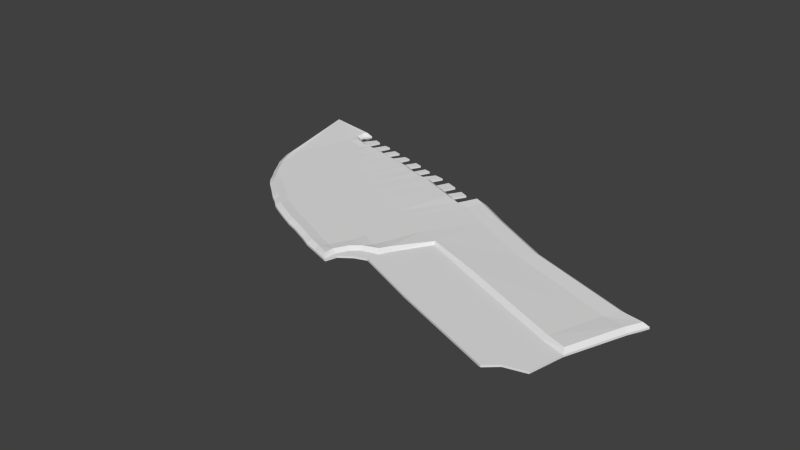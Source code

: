 # Source: knife.blend  (saved by Blender 2.68.0; exported with 4.5.12 LTS)
import bpy
from mathutils import Matrix  # noqa: F401  (used for matrix-valued properties, if any)

bpy.ops.wm.read_factory_settings(use_empty=True)
scene = bpy.context.scene
scene.name = 'Scene'

# ---- collections
col_collection_1 = bpy.data.collections.new('Collection 1'); scene.collection.children.link(col_collection_1)

# ---- world
world_world = bpy.data.worlds.new('World'); scene.world = world_world
world_world.color = (0.05088, 0.05088, 0.05088)
world_world.use_sun_shadow = False
world_world.sun_shadow_jitter_overblur = 0.0
world_world.cycles.sampling_method = 'MANUAL'
world_world.cycles.sample_map_resolution = 256

# ---- meshes
me_plane_002 = bpy.data.meshes.new('Plane.002')
me_plane_002.from_pydata([(3.07, 0.2986, 0.02047), (3.007, -0.6051, 0.02047), (3.048, -0.9895, 0.02047), (2.78, 0.2788, 0.02047), (2.849, -1.117, 0.02047), (1.51, -0.4998, 0.02047), (1.509, -0.9343, 0.02047), (1.503, -1.198, 0.02047), (0.7436, -0.8531, 0.02047), (0.7375, -1.127, 0.02047), (0.567, -1.095, 0.02047), (0.6254, -1.215, 0.02047), (0.5072, -1.192, 0.02047), (0.5164, -1.476, 0.02047), (0.2226, 0.2939, 0.02047), (0.2523, 0.5241, 0.02047), (0.1542, -1.468, 0.02047), (-0.2105, -1.42, 0.02047), (-0.4103, 0.3647, 0.02047), (-0.5451, 0.3456, 0.02047), (-0.5975, -1.38, 0.02047), (-0.7148, 0.3397, 0.02047), (-0.7733, -1.348, 0.02047), (-0.8965, -1.299, 0.02047), (-0.9249, 0.3543, 0.02047), (-0.9765, -1.279, 0.02047), (-1.095, -1.231, 0.02047), (-0.09886, -1.381, 0.08498), (-0.04112, 0.2783, 0.08593), (-0.05153, -1.018, 0.06422), (-0.06393, -0.8784, 0.06422), (-0.04535, -0.7416, 0.06422), (-0.03849, -0.3448, 0.06422), (-1.439, 0.3168, 0.02047), (-0.09051, -1.278, 0.06422), (-0.06938, -1.138, 0.06422), (-0.1249, 0.4915, 0.02047), (-0.8982, 0.4885, 0.02047), (-0.8068, 0.4905, 0.02047), (-1.107, 0.4754, 0.02047), (-1.031, 0.4847, 0.02047), (-1.226, 0.4718, 0.02047), (-1.315, 0.4665, 0.02047), (-1.247, 0.2789, 0.08531), (-1.317, -1.081, 0.08672), (-1.339, 0.3246, 0.02047), (-1.293, -0.7286, 0.06422), (-1.305, -0.5951, 0.06422), (-1.287, -0.4637, 0.06422), (-1.281, -0.08293, 0.06422), (-1.33, -0.9787, 0.06422), (-1.31, -0.8442, 0.06422), (-1.431, 0.4687, 0.02047), (-1.897, -0.6409, 0.02047), (-2.492, 0.3833, 0.02047), (-1.534, 0.3007, 0.02047), (2.991, 0.07762, 0.08481), (3.027, 0.2577, 0.09557), (2.966, -0.5625, 0.09464), (2.751, 0.05328, 0.06422), (2.781, 0.2283, 0.08468), (2.75, -0.5555, 0.08623), (1.518, 0.09036, 0.06422), (1.541, 0.2607, 0.08427), (1.514, -0.4486, 0.08555), (0.7532, 0.212, 0.06422), (0.773, 0.3908, 0.08512), (0.8262, -0.4076, 0.07238), (0.6941, -0.8437, 0.0846), (0.6771, -0.9592, 0.09139), (0.3771, 0.291, 0.06422), (0.4008, 0.4688, 0.08698), (0.3744, -0.3835, 0.06422), (0.3675, -0.7803, 0.06422), (0.3489, -0.9172, 0.06422), (0.3614, -1.056, 0.06422), (0.5827, 0.2478, 0.06422), (0.58, -0.4246, 0.06422), (0.5731, -0.8201, 0.06422), (0.6016, 0.4271, 0.08546), (0.5546, -0.9565, 0.06422), (0.5329, -1.062, 0.08175), (0.4625, -1.175, 0.08222), (0.4347, -1.335, 0.08191), (0.4699, -1.438, 0.09578), (0.3435, -1.177, 0.06422), (0.3224, -1.317, 0.06422), (0.3099, -1.419, 0.08539), (0.2408, 0.2696, 0.07088), (0.2908, 0.4795, 0.09444), (0.2198, -0.3806, 0.06422), (0.213, -0.7774, 0.06422), (0.1944, -0.9143, 0.06422), (0.2068, -1.053, 0.06422), (0.189, -1.174, 0.06422), (0.1678, -1.314, 0.06422), (0.1588, -1.415, 0.08658), (0.0638, 0.267, 0.08588), (0.06791, -0.3563, 0.06422), (0.06105, -0.7531, 0.06422), (0.04247, -0.8899, 0.06422), (0.05488, -1.029, 0.06422), (0.03702, -1.15, 0.06422), (0.0159, -1.29, 0.06422), (0.009018, -1.393, 0.08504), (-0.146, 0.2896, 0.08598), (-0.1449, -0.3333, 0.06422), (-0.1518, -0.7301, 0.06422), (-0.1703, -0.8669, 0.06422), (-0.1579, -1.006, 0.06422), (-0.1758, -1.127, 0.06422), (-0.1969, -1.267, 0.06422), (-0.2067, -1.37, 0.08493), (-0.2802, 0.2966, 0.08473), (-0.2786, -0.3275, 0.06422), (-0.2854, -0.7243, 0.06422), (-0.304, -0.8612, 0.06422), (-0.2916, -1.0, 0.06422), (-0.3094, -1.121, 0.06422), (-0.3306, -1.261, 0.06422), (-0.3397, -1.363, 0.08617), (-0.41, 0.3114, 0.08759), (-0.413, -0.3098, 0.06422), (-0.4199, -0.7066, 0.06422), (-0.4385, -0.8435, 0.06422), (-0.4261, -0.9826, 0.06422), (-0.4439, -1.103, 0.06422), (-0.465, -1.243, 0.06422), (-0.4718, -1.346, 0.08553), (-0.5417, 0.2957, 0.08421), (-0.5318, -0.2931, 0.06422), (-0.5387, -0.6899, 0.06422), (-0.5573, -0.8268, 0.06422), (-0.5449, -0.9659, 0.06422), (-0.5627, -1.086, 0.06422), (-0.5839, -1.227, 0.06422), (-0.5895, -1.329, 0.08574), (-0.6352, 0.2944, 0.08622), (-0.6423, -0.2737, 0.06422), (-0.6492, -0.6706, 0.06422), (-0.6678, -0.8074, 0.06422), (-0.6554, -0.9465, 0.06422), (-0.6732, -1.067, 0.06422), (-0.6943, -1.207, 0.06422), (-0.6987, -1.31, 0.08559), (-0.7161, 0.2904, 0.08355), (-0.7077, -0.2612, 0.06422), (-0.7145, -0.658, 0.06422), (-0.7331, -0.7949, 0.06422), (-0.7207, -0.934, 0.06422), (-0.7386, -1.054, 0.06422), (-0.7597, -1.195, 0.06422), (-0.7586, -1.298, 0.08696), (-0.8367, 0.3039, 0.08674), (-0.8308, -0.2122, 0.06422), (-0.8377, -0.609, 0.06422), (-0.8563, -0.7459, 0.06422), (-0.8439, -0.885, 0.06422), (-0.8617, -1.005, 0.06422), (-0.8828, -1.146, 0.06422), (-0.8811, -1.251, 0.08435), (-0.9232, 0.3029, 0.08566), (-0.9109, -0.1922, 0.06422), (-0.9177, -0.589, 0.06422), (-0.9363, -0.7258, 0.06422), (-0.9239, -0.8649, 0.06422), (-0.9418, -0.9854, 0.06422), (-0.9629, -1.126, 0.06422), (-0.9603, -1.229, 0.08659), (-1.036, 0.2974, 0.08607), (-1.032, -0.1877, 0.06422), (-1.039, -0.5685, 0.06422), (-1.057, -0.6998, 0.06422), (-1.045, -0.8333, 0.06422), (-1.062, -0.9489, 0.06422), (-1.082, -1.083, 0.06422), (-1.076, -1.183, 0.08532), (-1.234, -0.1096, 0.06422), (-1.241, -0.4904, 0.06422), (-1.259, -0.6218, 0.06422), (-1.247, -0.7553, 0.06422), (-1.264, -0.8709, 0.06422), (-1.284, -1.005, 0.06422), (-1.275, -1.105, 0.08668), (-1.32, -0.06022, 0.06422), (-1.327, -0.441, 0.06422), (-1.344, -0.5724, 0.06422), (-1.333, -0.7059, 0.06422), (-1.35, -0.8215, 0.06422), (-1.37, -0.956, 0.06422), (-1.353, -1.06, 0.08675), (-1.432, 0.2652, 0.08618), (-1.42, 0.0214, 0.06422), (-1.427, -0.3594, 0.06422), (-1.444, -0.4908, 0.06422), (-1.433, -0.6243, 0.06422), (-1.45, -0.7398, 0.06422), (-1.47, -0.8744, 0.06422), (-1.452, -0.9814, 0.08488), (-1.492, 0.07179, 0.06422), (-1.498, -0.309, 0.06422), (-1.516, -0.4404, 0.06422), (-1.504, -0.5739, 0.06422), (-1.521, -0.6894, 0.06422), (-1.541, -0.824, 0.06422), (-1.523, -0.9302, 0.08619), (-1.631, 0.2372, 0.08401), (-1.598, 0.1623, 0.06422), (-1.605, -0.2185, 0.06422), (-1.623, -0.3498, 0.06422), (-1.611, -0.4833, 0.06422), (-1.628, -0.5989, 0.06422), (-1.648, -0.7334, 0.06422), (-1.629, -0.8415, 0.08524), (-1.336, 0.2732, 0.08561), (-1.141, 0.2856, 0.08496), (-1.76, 0.2419, 0.08387), (-1.729, 0.1703, 0.06422), (-1.699, -0.1425, 0.06422), (-1.717, -0.2738, 0.06422), (-1.705, -0.4073, 0.06422), (-1.722, -0.5229, 0.06422), (-1.743, -0.6574, 0.06422), (-1.719, -0.7669, 0.0869), (-1.909, 0.387, 0.08254), (-1.881, 0.4292, 0.09626), (-1.886, 0.2926, 0.07351), (-1.844, 0.169, 0.06422), (-1.841, 0.02139, 0.06422), (-1.858, -0.1099, 0.06422), (-1.846, -0.2434, 0.06422), (-1.864, -0.359, 0.06422), (-1.884, -0.4936, 0.06422), (-1.854, -0.6103, 0.08693), (-2.438, 0.3567, 0.09619), (-1.526, 0.2502, 0.08522), (3.041, 0.07312, 0.02047), (2.748, -0.6075, 0.02047), (2.742, -0.9962, 0.02047), (2.724, -1.13, 0.02047), (2.762, -1.265, 0.02047), (2.736, -1.267, 0.02047), (1.546, 0.3105, 0.02047), (1.491, -1.065, 0.02047), (0.7826, 0.4409, 0.02047), (0.8456, -0.4348, 0.02047), (0.7251, -0.9892, 0.02047), (0.4068, 0.5212, 0.02047), (0.6123, 0.4773, 0.02047), (0.532, -1.343, 0.02047), (0.4822, -1.334, 0.02047), (0.5342, -1.472, 0.02047), (0.3087, -1.47, 0.02047), (0.07067, 0.3183, 0.02047), (0.00226, -1.443, 0.02047), (-0.1421, 0.3413, 0.02047), (-0.2758, 0.347, 0.02047), (-0.3442, -1.415, 0.02047), (-0.4787, -1.397, 0.02047), (-0.6373, 0.3464, 0.02047), (-0.708, -1.361, 0.02047), (-0.8336, 0.3563, 0.02047), (-1.04, 0.3491, 0.02047), (-0.000321, 0.4852, 0.02047), (0.1061, 0.4737, 0.02047), (-1.297, -1.153, 0.02047), (-1.383, -1.103, 0.02047), (-0.1041, -1.432, 0.02047), (-0.03574, 0.3298, 0.02047), (-0.2585, 0.4973, 0.02047), (-1.483, -1.022, 0.02047), (-0.5008, 0.4897, 0.02047), (-0.3894, 0.5055, 0.02047), (-0.6963, 0.4797, 0.02047), (-0.6188, 0.4864, 0.02047), (-1.555, -0.9713, 0.02047), (-1.633, 0.2869, 0.02047), (-1.661, -0.8808, 0.02047), (-1.146, 0.3362, 0.02047), (-1.753, 0.2911, 0.02047), (-1.756, -0.8048, 0.02047), (-1.862, 0.3808, 0.02047), (-1.835, 0.468, 0.02047), (-1.859, 0.3153, 0.02047), (-1.251, 0.3299, 0.02047), (-1.344, -1.126, 0.02047), (-1.505, 0.4561, 0.02047), (-1.703, 0.4511, 0.02047), (-1.622, 0.4483, 0.02047), (3.07, 0.2986, -0.02047), (3.007, -0.6051, -0.02047), (3.048, -0.9895, -0.02047), (2.78, 0.2788, -0.02047), (2.849, -1.117, -0.02047), (1.51, -0.4998, -0.02047), (1.509, -0.9343, -0.02047), (1.503, -1.198, -0.02047), (0.7436, -0.8531, -0.02047), (0.7375, -1.127, -0.02047), (0.567, -1.095, -0.02047), (0.6254, -1.215, -0.02047), (0.5072, -1.192, -0.02047), (0.5164, -1.476, -0.02047), (0.2226, 0.2939, -0.02047), (0.2523, 0.5241, -0.02047), (0.1542, -1.468, -0.02047), (-0.2105, -1.42, -0.02047), (-0.4103, 0.3647, -0.02047), (-0.5451, 0.3456, -0.02047), (-0.5975, -1.38, -0.02047), (-0.7148, 0.3397, -0.02047), (-0.7733, -1.348, -0.02047), (-0.8965, -1.299, -0.02047), (-0.9249, 0.3543, -0.02047), (-0.9765, -1.279, -0.02047), (-1.095, -1.231, -0.02047), (-0.09886, -1.381, -0.08498), (-0.04112, 0.2783, -0.08593), (-0.05153, -1.018, -0.06422), (-0.06393, -0.8784, -0.06422), (-0.04535, -0.7416, -0.06422), (-0.03849, -0.3448, -0.06422), (-1.439, 0.3168, -0.02047), (-0.09051, -1.278, -0.06422), (-0.06938, -1.138, -0.06422), (-0.1249, 0.4915, -0.02047), (-0.8982, 0.4885, -0.02047), (-0.8068, 0.4905, -0.02047), (-1.107, 0.4754, -0.02047), (-1.031, 0.4847, -0.02047), (-1.226, 0.4718, -0.02047), (-1.315, 0.4665, -0.02047), (-1.247, 0.2789, -0.08531), (-1.317, -1.081, -0.08672), (-1.339, 0.3246, -0.02047), (-1.293, -0.7286, -0.06422), (-1.305, -0.5951, -0.06422), (-1.287, -0.4637, -0.06422), (-1.281, -0.08293, -0.06422), (-1.33, -0.9787, -0.06422), (-1.31, -0.8442, -0.06422), (-1.431, 0.4687, -0.02047), (-1.897, -0.6409, -0.02047), (-2.492, 0.3833, -0.02047), (-1.534, 0.3007, -0.02047), (2.991, 0.07762, -0.08481), (3.027, 0.2577, -0.09557), (2.966, -0.5625, -0.09464), (2.751, 0.05328, -0.06422), (2.781, 0.2283, -0.08468), (2.75, -0.5555, -0.08623), (1.518, 0.09036, -0.06422), (1.541, 0.2607, -0.08427), (1.514, -0.4486, -0.08555), (0.7532, 0.212, -0.06422), (0.773, 0.3908, -0.08512), (0.8262, -0.4076, -0.07238), (0.6941, -0.8437, -0.0846), (0.6771, -0.9592, -0.09139), (0.3771, 0.291, -0.06422), (0.4008, 0.4688, -0.08698), (0.3744, -0.3835, -0.06422), (0.3675, -0.7803, -0.06422), (0.3489, -0.9172, -0.06422), (0.3614, -1.056, -0.06422), (0.5827, 0.2478, -0.06422), (0.58, -0.4246, -0.06422), (0.5731, -0.8201, -0.06422), (0.6016, 0.4271, -0.08546), (0.5546, -0.9565, -0.06422), (0.5329, -1.062, -0.08175), (0.4625, -1.175, -0.08222), (0.4347, -1.335, -0.08191), (0.4699, -1.438, -0.09578), (0.3435, -1.177, -0.06422), (0.3224, -1.317, -0.06422), (0.3099, -1.419, -0.08539), (0.2408, 0.2696, -0.07088), (0.2908, 0.4795, -0.09444), (0.2198, -0.3806, -0.06422), (0.213, -0.7774, -0.06422), (0.1944, -0.9143, -0.06422), (0.2068, -1.053, -0.06422), (0.189, -1.174, -0.06422), (0.1678, -1.314, -0.06422), (0.1588, -1.415, -0.08658), (0.0638, 0.267, -0.08588), (0.06791, -0.3563, -0.06422), (0.06105, -0.7531, -0.06422), (0.04247, -0.8899, -0.06422), (0.05488, -1.029, -0.06422), (0.03702, -1.15, -0.06422), (0.0159, -1.29, -0.06422), (0.009018, -1.393, -0.08504), (-0.146, 0.2896, -0.08598), (-0.1449, -0.3333, -0.06422), (-0.1518, -0.7301, -0.06422), (-0.1703, -0.8669, -0.06422), (-0.1579, -1.006, -0.06422), (-0.1758, -1.127, -0.06422), (-0.1969, -1.267, -0.06422), (-0.2067, -1.37, -0.08493), (-0.2802, 0.2966, -0.08473), (-0.2786, -0.3275, -0.06422), (-0.2854, -0.7243, -0.06422), (-0.304, -0.8612, -0.06422), (-0.2916, -1.0, -0.06422), (-0.3094, -1.121, -0.06422), (-0.3306, -1.261, -0.06422), (-0.3397, -1.363, -0.08617), (-0.41, 0.3114, -0.08759), (-0.413, -0.3098, -0.06422), (-0.4199, -0.7066, -0.06422), (-0.4385, -0.8435, -0.06422), (-0.4261, -0.9826, -0.06422), (-0.4439, -1.103, -0.06422), (-0.465, -1.243, -0.06422), (-0.4718, -1.346, -0.08553), (-0.5417, 0.2957, -0.08421), (-0.5318, -0.2931, -0.06422), (-0.5387, -0.6899, -0.06422), (-0.5573, -0.8268, -0.06422), (-0.5449, -0.9659, -0.06422), (-0.5627, -1.086, -0.06422), (-0.5839, -1.227, -0.06422), (-0.5895, -1.329, -0.08574), (-0.6352, 0.2944, -0.08622), (-0.6423, -0.2737, -0.06422), (-0.6492, -0.6706, -0.06422), (-0.6678, -0.8074, -0.06422), (-0.6554, -0.9465, -0.06422), (-0.6732, -1.067, -0.06422), (-0.6943, -1.207, -0.06422), (-0.6987, -1.31, -0.08559), (-0.7161, 0.2904, -0.08355), (-0.7077, -0.2612, -0.06422), (-0.7145, -0.658, -0.06422), (-0.7331, -0.7949, -0.06422), (-0.7207, -0.934, -0.06422), (-0.7386, -1.054, -0.06422), (-0.7597, -1.195, -0.06422), (-0.7586, -1.298, -0.08696), (-0.8367, 0.3039, -0.08674), (-0.8308, -0.2122, -0.06422), (-0.8377, -0.609, -0.06422), (-0.8563, -0.7459, -0.06422), (-0.8439, -0.885, -0.06422), (-0.8617, -1.005, -0.06422), (-0.8828, -1.146, -0.06422), (-0.8811, -1.251, -0.08435), (-0.9232, 0.3029, -0.08566), (-0.9109, -0.1922, -0.06422), (-0.9177, -0.589, -0.06422), (-0.9363, -0.7258, -0.06422), (-0.9239, -0.8649, -0.06422), (-0.9418, -0.9854, -0.06422), (-0.9629, -1.126, -0.06422), (-0.9603, -1.229, -0.08659), (-1.036, 0.2974, -0.08607), (-1.032, -0.1877, -0.06422), (-1.039, -0.5685, -0.06422), (-1.057, -0.6998, -0.06422), (-1.045, -0.8333, -0.06422), (-1.062, -0.9489, -0.06422), (-1.082, -1.083, -0.06422), (-1.076, -1.183, -0.08532), (-1.234, -0.1096, -0.06422), (-1.241, -0.4904, -0.06422), (-1.259, -0.6218, -0.06422), (-1.247, -0.7553, -0.06422), (-1.264, -0.8709, -0.06422), (-1.284, -1.005, -0.06422), (-1.275, -1.105, -0.08668), (-1.32, -0.06022, -0.06422), (-1.327, -0.441, -0.06422), (-1.344, -0.5724, -0.06422), (-1.333, -0.7059, -0.06422), (-1.35, -0.8215, -0.06422), (-1.37, -0.956, -0.06422), (-1.353, -1.06, -0.08675), (-1.432, 0.2652, -0.08618), (-1.42, 0.0214, -0.06422), (-1.427, -0.3594, -0.06422), (-1.444, -0.4908, -0.06422), (-1.433, -0.6243, -0.06422), (-1.45, -0.7398, -0.06422), (-1.47, -0.8744, -0.06422), (-1.452, -0.9814, -0.08488), (-1.492, 0.07179, -0.06422), (-1.498, -0.309, -0.06422), (-1.516, -0.4404, -0.06422), (-1.504, -0.5739, -0.06422), (-1.521, -0.6894, -0.06422), (-1.541, -0.824, -0.06422), (-1.523, -0.9302, -0.08619), (-1.631, 0.2372, -0.08401), (-1.598, 0.1623, -0.06422), (-1.605, -0.2185, -0.06422), (-1.623, -0.3498, -0.06422), (-1.611, -0.4833, -0.06422), (-1.628, -0.5989, -0.06422), (-1.648, -0.7334, -0.06422), (-1.629, -0.8415, -0.08524), (-1.336, 0.2732, -0.08561), (-1.141, 0.2856, -0.08496), (-1.76, 0.2419, -0.08387), (-1.729, 0.1703, -0.06422), (-1.699, -0.1425, -0.06422), (-1.717, -0.2738, -0.06422), (-1.705, -0.4073, -0.06422), (-1.722, -0.5229, -0.06422), (-1.743, -0.6574, -0.06422), (-1.719, -0.7669, -0.0869), (-1.909, 0.387, -0.08254), (-1.881, 0.4292, -0.09626), (-1.886, 0.2926, -0.07351), (-1.844, 0.169, -0.06422), (-1.841, 0.02139, -0.06422), (-1.858, -0.1099, -0.06422), (-1.846, -0.2434, -0.06422), (-1.864, -0.359, -0.06422), (-1.884, -0.4936, -0.06422), (-1.854, -0.6103, -0.08693), (-2.438, 0.3567, -0.09619), (-1.526, 0.2502, -0.08522), (3.041, 0.07312, 0.0), (3.07, 0.2986, 0.0), (3.007, -0.6051, 0.0), (3.048, -0.9895, 0.0), (2.78, 0.2788, 0.0), (2.748, -0.6075, 0.0), (2.742, -0.9962, 0.0), (2.849, -1.117, 0.0), (2.724, -1.13, 0.0), (2.762, -1.265, 0.0), (2.736, -1.267, 0.0), (1.546, 0.3105, 0.0), (1.51, -0.4998, 0.0), (1.509, -0.9343, 0.0), (1.491, -1.065, 0.0), (1.503, -1.198, 0.0), (0.7826, 0.4409, 0.0), (0.8456, -0.4348, 0.0), (0.7436, -0.8531, 0.0), (0.7251, -0.9892, 0.0), (0.7375, -1.127, 0.0), (0.4068, 0.5212, 0.0), (0.6123, 0.4773, 0.0), (0.567, -1.095, 0.0), (0.6254, -1.215, 0.0), (0.5072, -1.192, 0.0), (0.532, -1.343, 0.0), (0.4822, -1.334, 0.0), (0.5342, -1.472, 0.0), (0.5164, -1.476, 0.0), (0.3087, -1.47, 0.0), (0.2226, 0.2939, 0.0), (0.2523, 0.5241, 0.0), (0.1542, -1.468, 0.0), (0.07067, 0.3183, 0.0), (0.00226, -1.443, 0.0), (-0.1421, 0.3413, 0.0), (-0.2105, -1.42, 0.0), (-0.2758, 0.347, 0.0), (-0.3442, -1.415, 0.0), (-0.4103, 0.3647, 0.0), (-0.4787, -1.397, 0.0), (-0.5451, 0.3456, 0.0), (-0.5975, -1.38, 0.0), (-0.6373, 0.3464, 0.0), (-0.708, -1.361, 0.0), (-0.7148, 0.3397, 0.0), (-0.7733, -1.348, 0.0), (-0.8336, 0.3563, 0.0), (-0.8965, -1.299, 0.0), (-0.9249, 0.3543, 0.0), (-0.9765, -1.279, 0.0), (-1.04, 0.3491, 0.0), (-1.095, -1.231, 0.0), (-0.000321, 0.4852, 0.0), (0.1061, 0.4737, 0.0), (-1.297, -1.153, 0.0), (-1.383, -1.103, 0.0), (-1.439, 0.3168, 0.0), (-0.1041, -1.432, 0.0), (-0.03574, 0.3298, 0.0), (-0.2585, 0.4973, 0.0), (-0.1249, 0.4915, 0.0), (-1.483, -1.022, 0.0), (-0.5008, 0.4897, 0.0), (-0.3894, 0.5055, 0.0), (-0.6963, 0.4797, 0.0), (-0.6188, 0.4864, 0.0), (-0.8982, 0.4885, 0.0), (-0.8068, 0.4905, 0.0), (-1.555, -0.9713, 0.0), (-1.633, 0.2869, 0.0), (-1.107, 0.4754, 0.0), (-1.031, 0.4847, 0.0), (-1.226, 0.4718, 0.0), (-1.315, 0.4665, 0.0), (-1.661, -0.8808, 0.0), (-1.339, 0.3246, 0.0), (-1.146, 0.3362, 0.0), (-1.753, 0.2911, 0.0), (-1.756, -0.8048, 0.0), (-1.862, 0.3808, 0.0), (-1.835, 0.468, 0.0), (-1.859, 0.3153, 0.0), (-1.251, 0.3299, 0.0), (-1.344, -1.126, 0.0), (-1.505, 0.4561, 0.0), (-1.431, 0.4687, 0.0), (-1.703, 0.4511, 0.0), (-1.622, 0.4483, 0.0), (-1.897, -0.6409, 0.0), (-2.492, 0.3833, 0.0), (-1.534, 0.3007, 0.0), (3.041, 0.07312, -0.02047), (2.748, -0.6075, -0.02047), (2.742, -0.9962, -0.02047), (2.724, -1.13, -0.02047), (2.762, -1.265, -0.02047), (2.736, -1.267, -0.02047), (1.546, 0.3105, -0.02047), (1.491, -1.065, -0.02047), (0.7826, 0.4409, -0.02047), (0.8456, -0.4348, -0.02047), (0.7251, -0.9892, -0.02047), (0.4068, 0.5212, -0.02047), (0.6123, 0.4773, -0.02047), (0.532, -1.343, -0.02047), (0.4822, -1.334, -0.02047), (0.5342, -1.472, -0.02047), (0.3087, -1.47, -0.02047), (0.07067, 0.3183, -0.02047), (0.00226, -1.443, -0.02047), (-0.1421, 0.3413, -0.02047), (-0.2758, 0.347, -0.02047), (-0.3442, -1.415, -0.02047), (-0.4787, -1.397, -0.02047), (-0.6373, 0.3464, -0.02047), (-0.708, -1.361, -0.02047), (-0.8336, 0.3563, -0.02047), (-1.04, 0.3491, -0.02047), (-0.000321, 0.4852, -0.02047), (0.1061, 0.4737, -0.02047), (-1.297, -1.153, -0.02047), (-1.383, -1.103, -0.02047), (-0.1041, -1.432, -0.02047), (-0.03574, 0.3298, -0.02047), (-0.2585, 0.4973, -0.02047), (-1.483, -1.022, -0.02047), (-0.5008, 0.4897, -0.02047), (-0.3894, 0.5055, -0.02047), (-0.6963, 0.4797, -0.02047), (-0.6188, 0.4864, -0.02047), (-1.555, -0.9713, -0.02047), (-1.633, 0.2869, -0.02047), (-1.661, -0.8808, -0.02047), (-1.146, 0.3362, -0.02047), (-1.753, 0.2911, -0.02047), (-1.756, -0.8048, -0.02047), (-1.862, 0.3808, -0.02047), (-1.835, 0.468, -0.02047), (-1.859, 0.3153, -0.02047), (-1.251, 0.3299, -0.02047), (-1.344, -1.126, -0.02047), (-1.505, 0.4561, -0.02047), (-1.703, 0.4511, -0.02047), (-1.622, 0.4483, -0.02047)], [], [(9, 10, 12, 11), (102, 101, 29, 35), (104, 103, 34, 27), (101, 100, 30, 29), (100, 99, 31, 30), (99, 98, 32, 31), (103, 102, 35, 34), (97, 28, 32, 98), (214, 184, 49, 43), (181, 180, 46, 51), (183, 182, 50, 44), (180, 179, 47, 46), (179, 178, 48, 47), (178, 177, 49, 48), (182, 181, 51, 50), (12, 10, 81, 82), (33, 55, 235, 191), (26, 25, 168, 176), (23, 22, 152, 160), (54, 53, 233, 234), (0, 3, 60, 57), (45, 33, 191, 214), (15, 14, 88, 89), (18, 19, 129, 121), (25, 23, 160, 168), (59, 62, 64, 61), (57, 60, 59, 56), (60, 63, 62, 59), (62, 65, 67, 64), (63, 66, 65, 62), (77, 76, 70, 72), (78, 77, 72, 73), (79, 71, 70, 76), (65, 76, 77, 67), (81, 80, 74, 75), (80, 78, 73, 74), (68, 67, 77, 78), (66, 79, 76, 65), (70, 88, 90, 72), (69, 80, 81), (69, 68, 78, 80), (83, 86, 87, 84), (82, 81, 75, 85), (82, 85, 86, 83), (86, 85, 94, 95), (88, 97, 98, 90), (73, 72, 90, 91), (87, 86, 95, 96), (74, 73, 91, 92), (85, 75, 93, 94), (75, 74, 92, 93), (70, 71, 89, 88), (92, 91, 99, 100), (93, 92, 100, 101), (96, 95, 103, 104), (94, 93, 101, 102), (95, 94, 102, 103), (28, 105, 106, 32), (91, 90, 98, 99), (34, 35, 110, 111), (105, 113, 114, 106), (31, 32, 106, 107), (30, 31, 107, 108), (29, 30, 108, 109), (27, 34, 111, 112), (35, 29, 109, 110), (112, 111, 119, 120), (110, 109, 117, 118), (111, 110, 118, 119), (113, 121, 122, 114), (107, 106, 114, 115), (108, 107, 115, 116), (109, 108, 116, 117), (115, 114, 122, 123), (116, 115, 123, 124), (117, 116, 124, 125), (120, 119, 127, 128), (118, 117, 125, 126), (119, 118, 126, 127), (121, 129, 130, 122), (126, 125, 133, 134), (127, 126, 134, 135), (129, 137, 138, 130), (123, 122, 130, 131), (124, 123, 131, 132), (125, 124, 132, 133), (128, 127, 135, 136), (132, 131, 139, 140), (133, 132, 140, 141), (136, 135, 143, 144), (134, 133, 141, 142), (135, 134, 142, 143), (137, 145, 146, 138), (131, 130, 138, 139), (143, 142, 150, 151), (145, 153, 154, 146), (139, 138, 146, 147), (140, 139, 147, 148), (141, 140, 148, 149), (144, 143, 151, 152), (142, 141, 149, 150), (149, 148, 156, 157), (152, 151, 159, 160), (150, 149, 157, 158), (151, 150, 158, 159), (153, 161, 162, 154), (147, 146, 154, 155), (148, 147, 155, 156), (155, 154, 162, 163), (156, 155, 163, 164), (157, 156, 164, 165), (160, 159, 167, 168), (158, 157, 165, 166), (159, 158, 166, 167), (161, 169, 170, 162), (170, 169, 215, 177), (166, 165, 173, 174), (167, 166, 174, 175), (163, 162, 170, 171), (164, 163, 171, 172), (165, 164, 172, 173), (168, 167, 175, 176), (173, 172, 179, 180), (176, 175, 182, 183), (174, 173, 180, 181), (175, 174, 181, 182), (171, 170, 177, 178), (172, 171, 178, 179), (50, 51, 188, 189), (48, 49, 184, 185), (47, 48, 185, 186), (46, 47, 186, 187), (44, 50, 189, 190), (51, 46, 187, 188), (191, 235, 199, 192), (190, 189, 197, 198), (188, 187, 195, 196), (214, 191, 192, 184), (189, 188, 196, 197), (185, 184, 192, 193), (186, 185, 193, 194), (187, 186, 194, 195), (193, 192, 199, 200), (194, 193, 200, 201), (195, 194, 201, 202), (198, 197, 204, 205), (196, 195, 202, 203), (197, 196, 203, 204), (203, 202, 210, 211), (204, 203, 211, 212), (200, 199, 207, 208), (201, 200, 208, 209), (202, 201, 209, 210), (205, 204, 212, 213), (209, 208, 218, 219), (210, 209, 219, 220), (213, 212, 222, 223), (211, 210, 220, 221), (212, 211, 221, 222), (207, 206, 216, 217), (208, 207, 217, 218), (222, 221, 231, 232), (218, 217, 227, 228), (219, 218, 228, 229), (220, 219, 229, 230), (43, 49, 177, 215), (223, 222, 232, 233), (235, 206, 207, 199), (221, 220, 230, 231), (56, 59, 61, 58), (224, 225, 234), (233, 232, 234), (226, 224, 234), (231, 230, 234), (216, 226, 227, 217), (232, 231, 234), (228, 227, 234), (229, 228, 234), (230, 229, 234), (234, 227, 226), (268, 253, 264, 263), (279, 276, 288, 287), (579, 585, 268, 263), (606, 281, 283, 608), (588, 582, 266, 270), (547, 248, 244, 541), (605, 601, 277, 280), (535, 534, 240, 241), (601, 595, 275, 277), (585, 561, 255, 268), (566, 564, 257, 258), (596, 614, 288, 276), (563, 561, 255, 256), (592, 591, 273, 274), (559, 580, 264, 253), (609, 284, 278, 603), (590, 589, 271, 272), (604, 596, 276, 279), (541, 244, 242, 536), (553, 551, 249, 251), (586, 563, 256, 269), (614, 613, 287, 288), (580, 579, 263, 264), (603, 577, 262, 278), (585, 559, 253, 268), (610, 285, 266, 582), (547, 546, 247, 248), (606, 607, 282, 281), (610, 581, 265, 285), (595, 588, 270, 275), (608, 283, 279, 604), (613, 604, 279, 287), (584, 560, 254, 267), (569, 592, 274, 259), (2, 1, 237, 238), (2, 238, 239, 4), (4, 239, 241, 240), (239, 238, 6, 243), (241, 239, 243, 7), (238, 237, 5, 6), (243, 6, 8, 246), (6, 5, 245, 8), (7, 243, 246, 9), (11, 12, 250, 249), (249, 250, 13, 251), (17, 267, 27, 112), (253, 268, 28, 97), (256, 255, 36, 269), (19, 18, 272, 271), (21, 259, 274, 273), (24, 261, 38, 37), (278, 262, 40, 39), (45, 284, 41, 42), (278, 284, 43, 215), (266, 285, 44, 190), (55, 33, 52, 286), (268, 255, 105, 28), (265, 26, 176, 183), (5, 237, 61, 64), (10, 246, 69, 81), (261, 24, 161, 153), (19, 259, 137, 129), (244, 248, 79, 66), (277, 275, 205, 213), (250, 12, 82, 83), (259, 21, 145, 137), (281, 282, 225, 224), (285, 265, 183, 44), (55, 276, 206, 235), (257, 17, 112, 120), (236, 0, 57, 56), (242, 244, 66, 63), (275, 270, 198, 205), (13, 250, 83, 84), (24, 262, 169, 161), (267, 254, 104, 27), (3, 242, 63, 60), (276, 279, 216, 206), (53, 280, 223, 233), (21, 261, 153, 145), (255, 256, 113, 105), (248, 247, 71, 79), (16, 252, 87, 96), (8, 245, 67, 68), (22, 260, 144, 152), (283, 281, 224, 226), (282, 54, 234, 225), (237, 1, 58, 61), (280, 277, 213, 223), (1, 236, 56, 58), (258, 257, 120, 128), (247, 15, 89, 71), (270, 266, 190, 198), (254, 16, 96, 104), (262, 278, 215, 169), (284, 45, 214, 43), (279, 283, 226, 216), (256, 18, 121, 113), (20, 258, 128, 136), (245, 5, 64, 67), (252, 13, 84, 87), (246, 8, 68, 69), (260, 20, 136, 144), (14, 253, 97, 88), (9, 246, 10), (525, 526, 0, 236), (559, 253, 14, 556), (565, 590, 272, 18), (572, 570, 260, 22), (556, 14, 15, 557), (609, 599, 41, 284), (537, 542, 245, 5), (578, 576, 25, 26), (569, 259, 19, 567), (552, 554, 13, 250), (577, 598, 40, 262), (596, 276, 55, 617), (550, 552, 250, 12), (581, 578, 26, 265), (536, 242, 3, 529), (576, 574, 23, 25), (616, 615, 53, 54), (527, 530, 237, 1), (583, 612, 52, 33), (548, 550, 12, 10), (615, 605, 280, 53), (525, 236, 1, 527), (560, 558, 16, 254), (573, 261, 21, 571), (558, 555, 252, 16), (599, 600, 42, 41), (587, 586, 269, 36), (570, 568, 20, 260), (583, 33, 45, 602), (598, 597, 39, 40), (544, 548, 10, 246), (567, 565, 18, 19), (551, 549, 11, 249), (594, 593, 37, 38), (542, 543, 8, 245), (575, 577, 262, 24), (617, 583, 33, 55), (529, 3, 0, 526), (564, 562, 17, 257), (612, 611, 286, 52), (549, 545, 9, 11), (593, 575, 24, 37), (540, 535, 241, 7), (528, 527, 1, 2), (591, 571, 21, 273), (574, 572, 22, 23), (546, 557, 15, 247), (545, 540, 7, 9), (589, 567, 19, 271), (534, 532, 4, 240), (571, 569, 259, 21), (602, 609, 284, 45), (554, 13, 252, 555), (600, 602, 45, 42), (561, 587, 36, 255), (532, 528, 2, 4), (568, 566, 258, 20), (554, 553, 251, 13), (597, 603, 278, 39), (543, 544, 246, 8), (584, 267, 17, 562), (565, 18, 256, 563), (573, 594, 38, 261), (530, 537, 5, 237), (575, 573, 261, 24), (607, 616, 54, 282), (611, 617, 55, 286), (298, 300, 301, 299), (391, 324, 318, 390), (393, 316, 323, 392), (390, 318, 319, 389), (389, 319, 320, 388), (388, 320, 321, 387), (392, 323, 324, 391), (386, 387, 321, 317), (503, 332, 338, 473), (470, 340, 335, 469), (472, 333, 339, 471), (469, 335, 336, 468), (468, 336, 337, 467), (467, 337, 338, 466), (471, 339, 340, 470), (301, 371, 370, 299), (322, 480, 524, 344), (315, 465, 457, 314), (312, 449, 441, 311), (343, 523, 522, 342), (289, 346, 349, 292), (334, 503, 480, 322), (304, 378, 377, 303), (307, 410, 418, 308), (314, 457, 449, 312), (348, 350, 353, 351), (346, 345, 348, 349), (349, 348, 351, 352), (351, 353, 356, 354), (352, 351, 354, 355), (366, 361, 359, 365), (367, 362, 361, 366), (368, 365, 359, 360), (354, 356, 366, 365), (370, 364, 363, 369), (369, 363, 362, 367), (357, 367, 366, 356), (355, 354, 365, 368), (359, 361, 379, 377), (358, 370, 369), (358, 369, 367, 357), (372, 373, 376, 375), (371, 374, 364, 370), (371, 372, 375, 374), (375, 384, 383, 374), (377, 379, 387, 386), (362, 380, 379, 361), (376, 385, 384, 375), (363, 381, 380, 362), (374, 383, 382, 364), (364, 382, 381, 363), (359, 377, 378, 360), (381, 389, 388, 380), (382, 390, 389, 381), (385, 393, 392, 384), (383, 391, 390, 382), (384, 392, 391, 383), (317, 321, 395, 394), (380, 388, 387, 379), (323, 400, 399, 324), (394, 395, 403, 402), (320, 396, 395, 321), (319, 397, 396, 320), (318, 398, 397, 319), (316, 401, 400, 323), (324, 399, 398, 318), (401, 409, 408, 400), (399, 407, 406, 398), (400, 408, 407, 399), (402, 403, 411, 410), (396, 404, 403, 395), (397, 405, 404, 396), (398, 406, 405, 397), (404, 412, 411, 403), (405, 413, 412, 404), (406, 414, 413, 405), (409, 417, 416, 408), (407, 415, 414, 406), (408, 416, 415, 407), (410, 411, 419, 418), (415, 423, 422, 414), (416, 424, 423, 415), (418, 419, 427, 426), (412, 420, 419, 411), (413, 421, 420, 412), (414, 422, 421, 413), (417, 425, 424, 416), (421, 429, 428, 420), (422, 430, 429, 421), (425, 433, 432, 424), (423, 431, 430, 422), (424, 432, 431, 423), (426, 427, 435, 434), (420, 428, 427, 419), (432, 440, 439, 431), (434, 435, 443, 442), (428, 436, 435, 427), (429, 437, 436, 428), (430, 438, 437, 429), (433, 441, 440, 432), (431, 439, 438, 430), (438, 446, 445, 437), (441, 449, 448, 440), (439, 447, 446, 438), (440, 448, 447, 439), (442, 443, 451, 450), (436, 444, 443, 435), (437, 445, 444, 436), (444, 452, 451, 443), (445, 453, 452, 444), (446, 454, 453, 445), (449, 457, 456, 448), (447, 455, 454, 446), (448, 456, 455, 447), (450, 451, 459, 458), (459, 466, 504, 458), (455, 463, 462, 454), (456, 464, 463, 455), (452, 460, 459, 451), (453, 461, 460, 452), (454, 462, 461, 453), (457, 465, 464, 456), (462, 469, 468, 461), (465, 472, 471, 464), (463, 470, 469, 462), (464, 471, 470, 463), (460, 467, 466, 459), (461, 468, 467, 460), (339, 478, 477, 340), (337, 474, 473, 338), (336, 475, 474, 337), (335, 476, 475, 336), (333, 479, 478, 339), (340, 477, 476, 335), (480, 481, 488, 524), (479, 487, 486, 478), (477, 485, 484, 476), (503, 473, 481, 480), (478, 486, 485, 477), (474, 482, 481, 473), (475, 483, 482, 474), (476, 484, 483, 475), (482, 489, 488, 481), (483, 490, 489, 482), (484, 491, 490, 483), (487, 494, 493, 486), (485, 492, 491, 484), (486, 493, 492, 485), (492, 500, 499, 491), (493, 501, 500, 492), (489, 497, 496, 488), (490, 498, 497, 489), (491, 499, 498, 490), (494, 502, 501, 493), (498, 508, 507, 497), (499, 509, 508, 498), (502, 512, 511, 501), (500, 510, 509, 499), (501, 511, 510, 500), (496, 506, 505, 495), (497, 507, 506, 496), (511, 521, 520, 510), (507, 517, 516, 506), (508, 518, 517, 507), (509, 519, 518, 508), (332, 504, 466, 338), (512, 522, 521, 511), (524, 488, 496, 495), (510, 520, 519, 509), (345, 347, 350, 348), (513, 523, 514), (522, 523, 521), (515, 523, 513), (520, 523, 519), (505, 506, 516, 515), (521, 523, 520), (517, 523, 516), (518, 523, 517), (519, 523, 518), (523, 515, 516), (528, 527, 530, 531), (528, 531, 533, 532), (532, 533, 535, 534), (533, 531, 538, 539), (535, 533, 539, 540), (531, 530, 537, 538), (539, 538, 543, 544), (538, 537, 542, 543), (540, 539, 544, 545), (545, 548, 550, 549), (549, 550, 552, 551), (551, 552, 554, 553), (585, 559, 580, 579), (563, 561, 587, 586), (567, 565, 590, 589), (571, 569, 592, 591), (575, 573, 594, 593), (603, 577, 598, 597), (602, 609, 599, 600), (617, 583, 612, 611), (604, 596, 614, 613), (545, 544, 548), (650, 645, 646, 635), (661, 669, 670, 658), (579, 645, 650, 585), (606, 608, 665, 663), (588, 652, 648, 582), (547, 541, 626, 630), (605, 662, 659, 601), (535, 623, 622, 534), (601, 659, 657, 595), (585, 650, 637, 561), (566, 640, 639, 564), (596, 658, 670, 614), (563, 638, 637, 561), (592, 656, 655, 591), (559, 635, 646, 580), (609, 603, 660, 666), (590, 654, 653, 589), (604, 661, 658, 596), (541, 536, 624, 626), (553, 633, 631, 551), (586, 651, 638, 563), (614, 670, 669, 613), (580, 646, 645, 579), (603, 660, 644, 577), (585, 650, 635, 559), (610, 582, 648, 667), (547, 630, 629, 546), (606, 663, 664, 607), (610, 667, 647, 581), (595, 657, 652, 588), (608, 604, 661, 665), (613, 669, 661, 604), (584, 649, 636, 560), (569, 641, 656, 592), (291, 620, 619, 290), (291, 293, 621, 620), (293, 622, 623, 621), (621, 625, 295, 620), (623, 296, 625, 621), (620, 295, 294, 619), (625, 628, 297, 295), (295, 297, 627, 294), (296, 298, 628, 625), (300, 631, 632, 301), (631, 633, 302, 632), (306, 401, 316, 649), (635, 386, 317, 650), (638, 651, 325, 637), (308, 653, 654, 307), (310, 655, 656, 641), (313, 326, 327, 643), (660, 328, 329, 644), (334, 331, 330, 666), (660, 504, 332, 666), (648, 479, 333, 667), (344, 668, 341, 322), (650, 317, 394, 637), (647, 472, 465, 315), (294, 353, 350, 619), (299, 370, 358, 628), (643, 442, 450, 313), (308, 418, 426, 641), (626, 355, 368, 630), (659, 502, 494, 657), (632, 372, 371, 301), (641, 426, 434, 310), (663, 513, 514, 664), (667, 333, 472, 647), (344, 524, 495, 658), (639, 409, 401, 306), (618, 345, 346, 289), (624, 352, 355, 626), (657, 494, 487, 652), (302, 373, 372, 632), (313, 450, 458, 644), (649, 316, 393, 636), (292, 349, 352, 624), (658, 495, 505, 661), (342, 522, 512, 662), (310, 434, 442, 643), (637, 394, 402, 638), (630, 368, 360, 629), (305, 385, 376, 634), (297, 357, 356, 627), (311, 441, 433, 642), (665, 515, 513, 663), (664, 514, 523, 343), (619, 350, 347, 290), (662, 512, 502, 659), (290, 347, 345, 618), (640, 417, 409, 639), (629, 360, 378, 304), (652, 487, 479, 648), (636, 393, 385, 305), (644, 458, 504, 660), (666, 332, 503, 334), (661, 505, 515, 665), (638, 402, 410, 307), (309, 425, 417, 640), (627, 356, 353, 294), (634, 376, 373, 302), (628, 358, 357, 297), (642, 433, 425, 309), (303, 377, 386, 635), (298, 299, 628), (525, 618, 289, 526), (559, 556, 303, 635), (565, 307, 654, 590), (572, 311, 642, 570), (556, 557, 304, 303), (609, 666, 330, 599), (537, 294, 627, 542), (578, 315, 314, 576), (569, 567, 308, 641), (552, 632, 302, 554), (577, 644, 329, 598), (596, 617, 344, 658), (550, 301, 632, 552), (581, 647, 315, 578), (536, 529, 292, 624), (576, 314, 312, 574), (616, 343, 342, 615), (527, 290, 619, 530), (583, 322, 341, 612), (548, 299, 301, 550), (615, 342, 662, 605), (525, 527, 290, 618), (560, 636, 305, 558), (573, 571, 310, 643), (558, 305, 634, 555), (599, 330, 331, 600), (587, 325, 651, 586), (570, 642, 309, 568), (583, 602, 334, 322), (598, 329, 328, 597), (544, 628, 299, 548), (567, 308, 307, 565), (551, 631, 300, 549), (594, 327, 326, 593), (542, 627, 297, 543), (575, 313, 644, 577), (617, 344, 322, 583), (529, 526, 289, 292), (564, 639, 306, 562), (612, 341, 668, 611), (549, 300, 298, 545), (593, 326, 313, 575), (540, 296, 623, 535), (528, 291, 290, 527), (591, 655, 310, 571), (574, 312, 311, 572), (546, 629, 304, 557), (545, 298, 296, 540), (589, 653, 308, 567), (534, 622, 293, 532), (571, 310, 641, 569), (602, 334, 666, 609), (554, 555, 634, 302), (600, 331, 334, 602), (561, 637, 325, 587), (532, 293, 291, 528), (568, 309, 640, 566), (554, 302, 633, 553), (597, 328, 660, 603), (543, 297, 628, 544), (584, 562, 306, 649), (565, 563, 638, 307), (573, 643, 327, 594), (530, 619, 294, 537), (575, 313, 643, 573), (607, 664, 343, 616), (611, 668, 344, 617)])
_uv = me_plane_002.uv_layers.new(name='UVMap')
_uv.uv.foreach_set('vector', [0.2848, 0.5787, 0.2696, 0.5888, 0.2609, 0.5798, 0.2714, 0.5728, 0.2163, 0.602, 0.2217, 0.6153, 0.2119, 0.6206, 0.2065, 0.6073, 0.2054, 0.5745, 0.2099, 0.5865, 0.2001, 0.5918, 0.1955, 0.5799, 0.2217, 0.6153, 0.2248, 0.6319, 0.215, 0.6373, 0.2119, 0.6206, 0.2248, 0.6319, 0.2308, 0.6471, 0.221, 0.6525, 0.215, 0.6373, 0.2308, 0.6471, 0.2437, 0.6929, 0.2339, 0.6983, 0.221, 0.6525, 0.2099, 0.5865, 0.2163, 0.602, 0.2065, 0.6073, 0.2001, 0.5918, 0.2619, 0.7656, 0.2523, 0.7708, 0.2339, 0.6983, 0.2437, 0.6929, 0.1286, 0.819, 0.1206, 0.7796, 0.1237, 0.7754, 0.1373, 0.8163, 0.1009, 0.6833, 0.1061, 0.6961, 0.1025, 0.7009, 0.09734, 0.6881, 0.09175, 0.6563, 0.09485, 0.6684, 0.09125, 0.6733, 0.08845, 0.6608, 0.1061, 0.6961, 0.1091, 0.712, 0.1055, 0.7169, 0.1025, 0.7009, 0.1091, 0.712, 0.1149, 0.7266, 0.1113, 0.7314, 0.1055, 0.7169, 0.1149, 0.7266, 0.1273, 0.7706, 0.1237, 0.7754, 0.1113, 0.7314, 0.09485, 0.6684, 0.1009, 0.6833, 0.09734, 0.6881, 0.09125, 0.6733, 0.2609, 0.5798, 0.2696, 0.5888, 0.2657, 0.5932, 0.2555, 0.5828, 0.1226, 0.8275, 0.1131, 0.8292, 0.1097, 0.8235, 0.1191, 0.8217, 0.1076, 0.6355, 0.1174, 0.6254, 0.1179, 0.6301, 0.1083, 0.6398, 0.1244, 0.6201, 0.1346, 0.6098, 0.135, 0.6145, 0.1249, 0.6245, 0.02465, 0.8747, 0.04967, 0.7338, 0.05174, 0.7358, 0.02544, 0.8704, 0.5501, 0.6563, 0.5219, 0.6649, 0.5201, 0.6586, 0.5443, 0.6527, 0.1323, 0.8246, 0.1226, 0.8275, 0.1191, 0.8217, 0.1286, 0.819, 0.2895, 0.788, 0.2796, 0.7625, 0.2793, 0.7591, 0.2899, 0.7818, 0.2217, 0.7944, 0.2083, 0.7973, 0.2051, 0.7917, 0.218, 0.7886, 0.1174, 0.6254, 0.1244, 0.6201, 0.1249, 0.6245, 0.1179, 0.6301, 0.5119, 0.6396, 0.3956, 0.6903, 0.3782, 0.6276, 0.4929, 0.5686, 0.5443, 0.6527, 0.5201, 0.6586, 0.5119, 0.6396, 0.5354, 0.6332, 0.5201, 0.6586, 0.4027, 0.7091, 0.3956, 0.6903, 0.5119, 0.6396, 0.3956, 0.6903, 0.3265, 0.7332, 0.3141, 0.6584, 0.3782, 0.6276, 0.4027, 0.7091, 0.3334, 0.7532, 0.3265, 0.7332, 0.3956, 0.6903, 0.2903, 0.6657, 0.3114, 0.7437, 0.2931, 0.7565, 0.272, 0.6783, 0.2775, 0.6201, 0.2903, 0.6657, 0.272, 0.6783, 0.2591, 0.6324, 0.3182, 0.7639, 0.3003, 0.7763, 0.2931, 0.7565, 0.3114, 0.7437, 0.3265, 0.7332, 0.3114, 0.7437, 0.2903, 0.6657, 0.3141, 0.6584, 0.2657, 0.5932, 0.2715, 0.6049, 0.2531, 0.6172, 0.25, 0.6006, 0.2715, 0.6049, 0.2775, 0.6201, 0.2591, 0.6324, 0.2531, 0.6172, 0.2878, 0.6126, 0.3141, 0.6584, 0.2903, 0.6657, 0.2775, 0.6201, 0.3334, 0.7532, 0.3182, 0.7639, 0.3114, 0.7437, 0.3265, 0.7332, 0.2931, 0.7565, 0.2793, 0.7591, 0.2574, 0.6844, 0.272, 0.6783, 0.2824, 0.5997, 0.2715, 0.6049, 0.2657, 0.5932, 0.2824, 0.5997, 0.2878, 0.6126, 0.2775, 0.6201, 0.2715, 0.6049, 0.2479, 0.5652, 0.2383, 0.5718, 0.2333, 0.5601, 0.2477, 0.5517, 0.2555, 0.5828, 0.2657, 0.5932, 0.25, 0.6006, 0.2446, 0.5873, 0.2555, 0.5828, 0.2446, 0.5873, 0.2383, 0.5718, 0.2479, 0.5652, 0.2383, 0.5718, 0.2446, 0.5873, 0.23, 0.5934, 0.2236, 0.578, 0.2793, 0.7591, 0.2619, 0.7656, 0.2437, 0.6929, 0.2574, 0.6844, 0.2591, 0.6324, 0.272, 0.6783, 0.2574, 0.6844, 0.2445, 0.6386, 0.2333, 0.5601, 0.2383, 0.5718, 0.2236, 0.578, 0.219, 0.5662, 0.2531, 0.6172, 0.2591, 0.6324, 0.2445, 0.6386, 0.2385, 0.6234, 0.2446, 0.5873, 0.25, 0.6006, 0.2354, 0.6068, 0.23, 0.5934, 0.25, 0.6006, 0.2531, 0.6172, 0.2385, 0.6234, 0.2354, 0.6068, 0.2931, 0.7565, 0.3003, 0.7763, 0.2899, 0.7818, 0.2793, 0.7591, 0.2385, 0.6234, 0.2445, 0.6386, 0.2308, 0.6471, 0.2248, 0.6319, 0.2354, 0.6068, 0.2385, 0.6234, 0.2248, 0.6319, 0.2217, 0.6153, 0.219, 0.5662, 0.2236, 0.578, 0.2099, 0.5865, 0.2054, 0.5745, 0.23, 0.5934, 0.2354, 0.6068, 0.2217, 0.6153, 0.2163, 0.602, 0.2236, 0.578, 0.23, 0.5934, 0.2163, 0.602, 0.2099, 0.5865, 0.2523, 0.7708, 0.2426, 0.7761, 0.2241, 0.7036, 0.2339, 0.6983, 0.2445, 0.6386, 0.2574, 0.6844, 0.2437, 0.6929, 0.2308, 0.6471, 0.2001, 0.5918, 0.2065, 0.6073, 0.1967, 0.6127, 0.1904, 0.5972, 0.2426, 0.7761, 0.23, 0.782, 0.2116, 0.7093, 0.2241, 0.7036, 0.221, 0.6525, 0.2339, 0.6983, 0.2241, 0.7036, 0.2112, 0.6578, 0.215, 0.6373, 0.221, 0.6525, 0.2112, 0.6578, 0.2052, 0.6426, 0.2119, 0.6206, 0.215, 0.6373, 0.2052, 0.6426, 0.2021, 0.626, 0.1955, 0.5799, 0.2001, 0.5918, 0.1904, 0.5972, 0.1855, 0.5853, 0.2065, 0.6073, 0.2119, 0.6206, 0.2021, 0.626, 0.1967, 0.6127, 0.1855, 0.5853, 0.1904, 0.5972, 0.1778, 0.6029, 0.173, 0.5911, 0.1967, 0.6127, 0.2021, 0.626, 0.1896, 0.6317, 0.1841, 0.6184, 0.1904, 0.5972, 0.1967, 0.6127, 0.1841, 0.6184, 0.1778, 0.6029, 0.23, 0.782, 0.218, 0.7886, 0.1993, 0.7164, 0.2116, 0.7093, 0.2112, 0.6578, 0.2241, 0.7036, 0.2116, 0.7093, 0.1987, 0.6635, 0.2052, 0.6426, 0.2112, 0.6578, 0.1987, 0.6635, 0.1927, 0.6483, 0.2021, 0.626, 0.2052, 0.6426, 0.1927, 0.6483, 0.1896, 0.6317, 0.1987, 0.6635, 0.2116, 0.7093, 0.1993, 0.7164, 0.1864, 0.6706, 0.1927, 0.6483, 0.1987, 0.6635, 0.1864, 0.6706, 0.1804, 0.6554, 0.1896, 0.6317, 0.1927, 0.6483, 0.1804, 0.6554, 0.1773, 0.6388, 0.173, 0.5911, 0.1778, 0.6029, 0.1655, 0.61, 0.161, 0.5981, 0.1841, 0.6184, 0.1896, 0.6317, 0.1773, 0.6388, 0.1719, 0.6255, 0.1778, 0.6029, 0.1841, 0.6184, 0.1719, 0.6255, 0.1655, 0.61, 0.218, 0.7886, 0.2051, 0.7917, 0.1885, 0.7228, 0.1993, 0.7164, 0.1719, 0.6255, 0.1773, 0.6388, 0.1665, 0.6452, 0.1611, 0.6319, 0.1655, 0.61, 0.1719, 0.6255, 0.1611, 0.6319, 0.1547, 0.6164, 0.2051, 0.7917, 0.1961, 0.7951, 0.1786, 0.7293, 0.1885, 0.7228, 0.1864, 0.6706, 0.1993, 0.7164, 0.1885, 0.7228, 0.1756, 0.677, 0.1804, 0.6554, 0.1864, 0.6706, 0.1756, 0.677, 0.1696, 0.6618, 0.1773, 0.6388, 0.1804, 0.6554, 0.1696, 0.6618, 0.1665, 0.6452, 0.161, 0.5981, 0.1655, 0.61, 0.1547, 0.6164, 0.1502, 0.6045, 0.1696, 0.6618, 0.1756, 0.677, 0.1657, 0.6834, 0.1597, 0.6682, 0.1665, 0.6452, 0.1696, 0.6618, 0.1597, 0.6682, 0.1566, 0.6516, 0.1502, 0.6045, 0.1547, 0.6164, 0.1448, 0.6228, 0.1404, 0.6108, 0.1611, 0.6319, 0.1665, 0.6452, 0.1566, 0.6516, 0.1511, 0.6383, 0.1547, 0.6164, 0.1611, 0.6319, 0.1511, 0.6383, 0.1448, 0.6228, 0.1961, 0.7951, 0.1883, 0.7977, 0.1727, 0.7332, 0.1786, 0.7293, 0.1756, 0.677, 0.1885, 0.7228, 0.1786, 0.7293, 0.1657, 0.6834, 0.1448, 0.6228, 0.1511, 0.6383, 0.1453, 0.6422, 0.139, 0.6267, 0.1883, 0.7977, 0.1771, 0.8038, 0.1625, 0.7435, 0.1727, 0.7332, 0.1657, 0.6834, 0.1786, 0.7293, 0.1727, 0.7332, 0.1598, 0.6873, 0.1597, 0.6682, 0.1657, 0.6834, 0.1598, 0.6873, 0.1538, 0.6721, 0.1566, 0.6516, 0.1597, 0.6682, 0.1538, 0.6721, 0.1507, 0.6555, 0.1404, 0.6108, 0.1448, 0.6228, 0.139, 0.6267, 0.135, 0.6145, 0.1511, 0.6383, 0.1566, 0.6516, 0.1507, 0.6555, 0.1453, 0.6422, 0.1507, 0.6555, 0.1538, 0.6721, 0.1436, 0.6825, 0.1405, 0.6658, 0.135, 0.6145, 0.139, 0.6267, 0.1287, 0.637, 0.1249, 0.6245, 0.1453, 0.6422, 0.1507, 0.6555, 0.1405, 0.6658, 0.1351, 0.6525, 0.139, 0.6267, 0.1453, 0.6422, 0.1351, 0.6525, 0.1287, 0.637, 0.1771, 0.8038, 0.1689, 0.8069, 0.1555, 0.7488, 0.1625, 0.7435, 0.1598, 0.6873, 0.1727, 0.7332, 0.1625, 0.7435, 0.1496, 0.6977, 0.1538, 0.6721, 0.1598, 0.6873, 0.1496, 0.6977, 0.1436, 0.6825, 0.1496, 0.6977, 0.1625, 0.7435, 0.1555, 0.7488, 0.1426, 0.703, 0.1436, 0.6825, 0.1496, 0.6977, 0.1426, 0.703, 0.1366, 0.6878, 0.1405, 0.6658, 0.1436, 0.6825, 0.1366, 0.6878, 0.1335, 0.6712, 0.1249, 0.6245, 0.1287, 0.637, 0.1217, 0.6424, 0.1179, 0.6301, 0.1351, 0.6525, 0.1405, 0.6658, 0.1335, 0.6712, 0.1281, 0.6579, 0.1287, 0.637, 0.1351, 0.6525, 0.1281, 0.6579, 0.1217, 0.6424, 0.1689, 0.8069, 0.1579, 0.8105, 0.1441, 0.7539, 0.1555, 0.7488, 0.1441, 0.7539, 0.1579, 0.8105, 0.1475, 0.8131, 0.1273, 0.7706, 0.1281, 0.6579, 0.1335, 0.6712, 0.123, 0.6794, 0.1178, 0.6666, 0.1217, 0.6424, 0.1281, 0.6579, 0.1178, 0.6666, 0.1117, 0.6518, 0.1426, 0.703, 0.1555, 0.7488, 0.1441, 0.7539, 0.1317, 0.7099, 0.1366, 0.6878, 0.1426, 0.703, 0.1317, 0.7099, 0.1259, 0.6954, 0.1335, 0.6712, 0.1366, 0.6878, 0.1259, 0.6954, 0.123, 0.6794, 0.1179, 0.6301, 0.1217, 0.6424, 0.1117, 0.6518, 0.1083, 0.6398, 0.123, 0.6794, 0.1259, 0.6954, 0.1091, 0.712, 0.1061, 0.6961, 0.1083, 0.6398, 0.1117, 0.6518, 0.09485, 0.6684, 0.09175, 0.6563, 0.1178, 0.6666, 0.123, 0.6794, 0.1061, 0.6961, 0.1009, 0.6833, 0.1117, 0.6518, 0.1178, 0.6666, 0.1009, 0.6833, 0.09485, 0.6684, 0.1317, 0.7099, 0.1441, 0.7539, 0.1273, 0.7706, 0.1149, 0.7266, 0.1259, 0.6954, 0.1317, 0.7099, 0.1149, 0.7266, 0.1091, 0.712, 0.09125, 0.6733, 0.09734, 0.6881, 0.09428, 0.6923, 0.0882, 0.6774, 0.1113, 0.7314, 0.1237, 0.7754, 0.1206, 0.7796, 0.1082, 0.7356, 0.1055, 0.7169, 0.1113, 0.7314, 0.1082, 0.7356, 0.1025, 0.721, 0.1025, 0.7009, 0.1055, 0.7169, 0.1025, 0.721, 0.09948, 0.705, 0.08845, 0.6608, 0.09125, 0.6733, 0.0882, 0.6774, 0.08564, 0.6646, 0.09734, 0.6881, 0.1025, 0.7009, 0.09948, 0.705, 0.09428, 0.6923, 0.1191, 0.8217, 0.1097, 0.8235, 0.1083, 0.8013, 0.1136, 0.7928, 0.08564, 0.6646, 0.0882, 0.6774, 0.08119, 0.6906, 0.07869, 0.6775, 0.09428, 0.6923, 0.09948, 0.705, 0.09247, 0.7183, 0.08727, 0.7055, 0.1286, 0.819, 0.1191, 0.8217, 0.1136, 0.7928, 0.1206, 0.7796, 0.0882, 0.6774, 0.09428, 0.6923, 0.08727, 0.7055, 0.08119, 0.6906, 0.1082, 0.7356, 0.1206, 0.7796, 0.1136, 0.7928, 0.1012, 0.7488, 0.1025, 0.721, 0.1082, 0.7356, 0.1012, 0.7488, 0.09546, 0.7342, 0.09948, 0.705, 0.1025, 0.721, 0.09546, 0.7342, 0.09247, 0.7183, 0.1012, 0.7488, 0.1136, 0.7928, 0.1083, 0.8013, 0.09595, 0.7574, 0.09546, 0.7342, 0.1012, 0.7488, 0.09595, 0.7574, 0.0902, 0.7428, 0.09247, 0.7183, 0.09546, 0.7342, 0.0902, 0.7428, 0.08722, 0.7268, 0.07869, 0.6775, 0.08119, 0.6906, 0.07593, 0.6992, 0.0735, 0.6861, 0.08727, 0.7055, 0.09247, 0.7183, 0.08722, 0.7268, 0.08202, 0.714, 0.08119, 0.6906, 0.08727, 0.7055, 0.08202, 0.714, 0.07593, 0.6992, 0.08202, 0.714, 0.08722, 0.7268, 0.07986, 0.7413, 0.07466, 0.7286, 0.07593, 0.6992, 0.08202, 0.714, 0.07466, 0.7286, 0.06858, 0.7137, 0.09595, 0.7574, 0.1083, 0.8013, 0.101, 0.8159, 0.0886, 0.7719, 0.0902, 0.7428, 0.09595, 0.7574, 0.0886, 0.7719, 0.08284, 0.7573, 0.08722, 0.7268, 0.0902, 0.7428, 0.08284, 0.7573, 0.07986, 0.7413, 0.0735, 0.6861, 0.07593, 0.6992, 0.06858, 0.7137, 0.06619, 0.7004, 0.08284, 0.7573, 0.0886, 0.7719, 0.08194, 0.7843, 0.07619, 0.7697, 0.07986, 0.7413, 0.08284, 0.7573, 0.07619, 0.7697, 0.0732, 0.7537, 0.06619, 0.7004, 0.06858, 0.7137, 0.06192, 0.7261, 0.05979, 0.7125, 0.07466, 0.7286, 0.07986, 0.7413, 0.0732, 0.7537, 0.068, 0.741, 0.06858, 0.7137, 0.07466, 0.7286, 0.068, 0.741, 0.06192, 0.7261, 0.101, 0.8159, 0.09939, 0.8259, 0.08723, 0.8313, 0.08872, 0.8217, 0.0886, 0.7719, 0.101, 0.8159, 0.08872, 0.8217, 0.08194, 0.7843, 0.06192, 0.7261, 0.068, 0.741, 0.05959, 0.7653, 0.05351, 0.7504, 0.08194, 0.7843, 0.08872, 0.8217, 0.07773, 0.8259, 0.07353, 0.8086, 0.07619, 0.7697, 0.08194, 0.7843, 0.07353, 0.8086, 0.06778, 0.794, 0.0732, 0.7537, 0.07619, 0.7697, 0.06778, 0.794, 0.06479, 0.7781, 0.1373, 0.8163, 0.1237, 0.7754, 0.1273, 0.7706, 0.1475, 0.8131, 0.05979, 0.7125, 0.06192, 0.7261, 0.05351, 0.7504, 0.05174, 0.7358, 0.1097, 0.8235, 0.09939, 0.8259, 0.101, 0.8159, 0.1083, 0.8013, 0.068, 0.741, 0.0732, 0.7537, 0.06479, 0.7781, 0.05959, 0.7653, 0.5354, 0.6332, 0.5119, 0.6396, 0.4929, 0.5686, 0.5132, 0.5595, 0.07748, 0.8539, 0.08094, 0.8578, 0.02544, 0.8704, 0.05174, 0.7358, 0.05351, 0.7504, 0.02544, 0.8704, 0.07716, 0.8419, 0.07748, 0.8539, 0.02544, 0.8704, 0.05959, 0.7653, 0.06479, 0.7781, 0.02544, 0.8704, 0.08723, 0.8313, 0.07716, 0.8419, 0.07773, 0.8259, 0.08872, 0.8217, 0.05351, 0.7504, 0.05959, 0.7653, 0.02544, 0.8704, 0.07353, 0.8086, 0.07773, 0.8259, 0.02544, 0.8704, 0.06778, 0.794, 0.07353, 0.8086, 0.02544, 0.8704, 0.06479, 0.7781, 0.06778, 0.794, 0.02544, 0.8704, 0.02544, 0.8704, 0.07773, 0.8259, 0.07716, 0.8419, 0.2562, 0.7764, 0.2659, 0.771, 0.2741, 0.7877, 0.2643, 0.793, 0.09198, 0.8363, 0.1032, 0.8313, 0.1092, 0.8495, 0.1017, 0.8529, 0.2651, 0.7929, 0.2569, 0.7762, 0.2562, 0.7764, 0.2643, 0.793, 0.08555, 0.8505, 0.08445, 0.8507, 0.0827, 0.843, 0.0838, 0.8428, 0.07837, 0.6743, 0.08533, 0.6612, 0.08423, 0.661, 0.07725, 0.6742, 0.3228, 0.769, 0.3222, 0.7691, 0.3373, 0.7585, 0.3379, 0.7585, 0.05921, 0.7096, 0.06583, 0.6973, 0.06468, 0.6972, 0.05805, 0.7095, 0.4704, 0.4882, 0.473, 0.4874, 0.4727, 0.4869, 0.4702, 0.4877, 0.06583, 0.6973, 0.07314, 0.6828, 0.07201, 0.6827, 0.06468, 0.6972, 0.2569, 0.7762, 0.2472, 0.7816, 0.2464, 0.7817, 0.2562, 0.7764, 0.162, 0.5934, 0.1742, 0.5864, 0.1733, 0.5861, 0.1611, 0.5931, 0.1043, 0.8311, 0.1103, 0.8493, 0.1092, 0.8495, 0.1032, 0.8313, 0.2347, 0.7872, 0.2472, 0.7816, 0.2464, 0.7817, 0.2339, 0.7873, 0.2065, 0.8162, 0.199, 0.8183, 0.1981, 0.8185, 0.2057, 0.8163, 0.2667, 0.7709, 0.2748, 0.7876, 0.2741, 0.7877, 0.2659, 0.771, 0.1419, 0.8217, 0.1409, 0.8219, 0.151, 0.8187, 0.152, 0.8185, 0.2288, 0.8098, 0.2178, 0.8121, 0.217, 0.8123, 0.228, 0.81, 0.09307, 0.836, 0.1043, 0.8311, 0.1032, 0.8313, 0.09198, 0.8363, 0.3379, 0.7585, 0.3373, 0.7585, 0.4058, 0.7148, 0.4062, 0.7148, 0.2556, 0.5468, 0.2594, 0.5618, 0.2586, 0.5615, 0.2549, 0.5465, 0.241, 0.8039, 0.2347, 0.7872, 0.2339, 0.7873, 0.2402, 0.8041, 0.1103, 0.8493, 0.1027, 0.8526, 0.1017, 0.8529, 0.1092, 0.8495, 0.2748, 0.7876, 0.2651, 0.7929, 0.2643, 0.793, 0.2741, 0.7877, 0.152, 0.8185, 0.1624, 0.816, 0.1615, 0.8162, 0.151, 0.8187, 0.2569, 0.7762, 0.2667, 0.7709, 0.2659, 0.771, 0.2562, 0.7764, 0.08838, 0.6571, 0.08728, 0.6569, 0.08423, 0.661, 0.08533, 0.6612, 0.3228, 0.769, 0.3047, 0.7818, 0.3041, 0.7819, 0.3222, 0.7691, 0.08555, 0.8505, 0.09077, 0.8595, 0.08968, 0.8598, 0.08445, 0.8507, 0.08838, 0.6571, 0.09195, 0.6522, 0.09086, 0.6521, 0.08728, 0.6569, 0.07314, 0.6828, 0.07837, 0.6743, 0.07725, 0.6742, 0.07201, 0.6827, 0.0838, 0.8428, 0.0827, 0.843, 0.09198, 0.8363, 0.09307, 0.836, 0.1027, 0.8526, 0.09307, 0.836, 0.09198, 0.8363, 0.1017, 0.8529, 0.1964, 0.5754, 0.2061, 0.5701, 0.2053, 0.5697, 0.1955, 0.5751, 0.2005, 0.8007, 0.2065, 0.8162, 0.2057, 0.8163, 0.1996, 0.8008, 0.5084, 0.508, 0.5163, 0.5541, 0.4917, 0.5635, 0.4791, 0.5188, 0.5084, 0.508, 0.4791, 0.5188, 0.4732, 0.5039, 0.4855, 0.5007, 0.4855, 0.5007, 0.4732, 0.5039, 0.4702, 0.4877, 0.4727, 0.4869, 0.4732, 0.5039, 0.4791, 0.5188, 0.3639, 0.5722, 0.3582, 0.5577, 0.4702, 0.4877, 0.4732, 0.5039, 0.3582, 0.5577, 0.3552, 0.5418, 0.4791, 0.5188, 0.4917, 0.5635, 0.3774, 0.6224, 0.3639, 0.5722, 0.3582, 0.5577, 0.3639, 0.5722, 0.2938, 0.6102, 0.2879, 0.5952, 0.3639, 0.5722, 0.3774, 0.6224, 0.3163, 0.6548, 0.2938, 0.6102, 0.3552, 0.5418, 0.3582, 0.5577, 0.2879, 0.5952, 0.2848, 0.5787, 0.2714, 0.5728, 0.2609, 0.5798, 0.2542, 0.5644, 0.2586, 0.5615, 0.2586, 0.5615, 0.2542, 0.5644, 0.2531, 0.5467, 0.2549, 0.5465, 0.1858, 0.5804, 0.1955, 0.5751, 0.1955, 0.5799, 0.1855, 0.5853, 0.2659, 0.771, 0.2562, 0.7764, 0.2523, 0.7708, 0.2619, 0.7656, 0.2339, 0.7873, 0.2464, 0.7817, 0.2527, 0.7984, 0.2402, 0.8041, 0.2083, 0.7973, 0.2217, 0.7944, 0.228, 0.81, 0.217, 0.8123, 0.192, 0.803, 0.1996, 0.8008, 0.2057, 0.8163, 0.1981, 0.8185, 0.1725, 0.8125, 0.1813, 0.8093, 0.1879, 0.8239, 0.1792, 0.8271, 0.151, 0.8187, 0.1615, 0.8162, 0.1664, 0.8316, 0.159, 0.8334, 0.1323, 0.8246, 0.1409, 0.8219, 0.1475, 0.8374, 0.1389, 0.8401, 0.151, 0.8187, 0.1409, 0.8219, 0.1373, 0.8163, 0.1475, 0.8131, 0.08423, 0.661, 0.08728, 0.6569, 0.08845, 0.6608, 0.08564, 0.6646, 0.1131, 0.8292, 0.1226, 0.8275, 0.128, 0.8447, 0.1206, 0.8461, 0.2562, 0.7764, 0.2464, 0.7817, 0.2426, 0.7761, 0.2523, 0.7708, 0.09086, 0.6521, 0.1076, 0.6355, 0.1083, 0.6398, 0.09175, 0.6563, 0.3774, 0.6224, 0.4917, 0.5635, 0.4929, 0.5686, 0.3782, 0.6276, 0.2696, 0.5888, 0.2879, 0.5952, 0.2824, 0.5997, 0.2657, 0.5932, 0.1813, 0.8093, 0.1725, 0.8125, 0.1689, 0.8069, 0.1771, 0.8038, 0.2083, 0.7973, 0.1996, 0.8008, 0.1961, 0.7951, 0.2051, 0.7917, 0.3373, 0.7585, 0.3222, 0.7691, 0.3182, 0.7639, 0.3334, 0.7532, 0.06468, 0.6972, 0.07201, 0.6827, 0.0735, 0.6861, 0.06619, 0.7004, 0.2542, 0.5644, 0.2609, 0.5798, 0.2555, 0.5828, 0.2479, 0.5652, 0.1996, 0.8008, 0.192, 0.803, 0.1883, 0.7977, 0.1961, 0.7951, 0.08445, 0.8507, 0.08968, 0.8598, 0.08094, 0.8578, 0.07748, 0.8539, 0.08728, 0.6569, 0.09086, 0.6521, 0.09175, 0.6563, 0.08845, 0.6608, 0.1131, 0.8292, 0.1032, 0.8313, 0.09939, 0.8259, 0.1097, 0.8235, 0.1733, 0.5861, 0.1858, 0.5804, 0.1855, 0.5853, 0.173, 0.5911, 0.5404, 0.6313, 0.5501, 0.6563, 0.5443, 0.6527, 0.5354, 0.6332, 0.4058, 0.7148, 0.3373, 0.7585, 0.3334, 0.7532, 0.4027, 0.7091, 0.07201, 0.6827, 0.07725, 0.6742, 0.07869, 0.6775, 0.0735, 0.6861, 0.2531, 0.5467, 0.2542, 0.5644, 0.2479, 0.5652, 0.2477, 0.5517, 0.1725, 0.8125, 0.1615, 0.8162, 0.1579, 0.8105, 0.1689, 0.8069, 0.1955, 0.5751, 0.2053, 0.5697, 0.2054, 0.5745, 0.1955, 0.5799, 0.5219, 0.6649, 0.4058, 0.7148, 0.4027, 0.7091, 0.5201, 0.6586, 0.1032, 0.8313, 0.09198, 0.8363, 0.08723, 0.8313, 0.09939, 0.8259, 0.04967, 0.7338, 0.05805, 0.7095, 0.05979, 0.7125, 0.05174, 0.7358, 0.192, 0.803, 0.1813, 0.8093, 0.1771, 0.8038, 0.1883, 0.7977, 0.2464, 0.7817, 0.2339, 0.7873, 0.23, 0.782, 0.2426, 0.7761, 0.3222, 0.7691, 0.3041, 0.7819, 0.3003, 0.7763, 0.3182, 0.7639, 0.2189, 0.5612, 0.2335, 0.5551, 0.2333, 0.5601, 0.219, 0.5662, 0.2938, 0.6102, 0.3163, 0.6548, 0.3141, 0.6584, 0.2878, 0.6126, 0.1346, 0.6098, 0.1404, 0.6059, 0.1404, 0.6108, 0.135, 0.6145, 0.0827, 0.843, 0.08445, 0.8507, 0.07748, 0.8539, 0.07716, 0.8419, 0.08968, 0.8598, 0.02465, 0.8747, 0.02544, 0.8704, 0.08094, 0.8578, 0.4917, 0.5635, 0.5163, 0.5541, 0.5132, 0.5595, 0.4929, 0.5686, 0.05805, 0.7095, 0.06468, 0.6972, 0.06619, 0.7004, 0.05979, 0.7125, 0.5163, 0.5541, 0.5404, 0.6313, 0.5354, 0.6332, 0.5132, 0.5595, 0.1611, 0.5931, 0.1733, 0.5861, 0.173, 0.5911, 0.161, 0.5981, 0.3041, 0.7819, 0.2895, 0.788, 0.2899, 0.7818, 0.3003, 0.7763, 0.07725, 0.6742, 0.08423, 0.661, 0.08564, 0.6646, 0.07869, 0.6775, 0.2053, 0.5697, 0.2189, 0.5612, 0.219, 0.5662, 0.2054, 0.5745, 0.1615, 0.8162, 0.151, 0.8187, 0.1475, 0.8131, 0.1579, 0.8105, 0.1409, 0.8219, 0.1323, 0.8246, 0.1286, 0.819, 0.1373, 0.8163, 0.09198, 0.8363, 0.0827, 0.843, 0.07716, 0.8419, 0.08723, 0.8313, 0.2339, 0.7873, 0.2217, 0.7944, 0.218, 0.7886, 0.23, 0.782, 0.1503, 0.5995, 0.1611, 0.5931, 0.161, 0.5981, 0.1502, 0.6045, 0.3163, 0.6548, 0.3774, 0.6224, 0.3782, 0.6276, 0.3141, 0.6584, 0.2335, 0.5551, 0.2531, 0.5467, 0.2477, 0.5517, 0.2333, 0.5601, 0.2879, 0.5952, 0.2938, 0.6102, 0.2878, 0.6126, 0.2824, 0.5997, 0.1404, 0.6059, 0.1503, 0.5995, 0.1502, 0.6045, 0.1404, 0.6108, 0.2796, 0.7625, 0.2659, 0.771, 0.2619, 0.7656, 0.2793, 0.7591, 0.2848, 0.5787, 0.2879, 0.5952, 0.2696, 0.5888, 0.5405, 0.6315, 0.5502, 0.6565, 0.5501, 0.6563, 0.5404, 0.6313, 0.2667, 0.7709, 0.2659, 0.771, 0.2796, 0.7625, 0.2803, 0.7624, 0.2225, 0.7943, 0.2288, 0.8098, 0.228, 0.81, 0.2217, 0.7944, 0.1356, 0.6101, 0.1414, 0.6062, 0.1404, 0.6059, 0.1346, 0.6098, 0.2803, 0.7624, 0.2796, 0.7625, 0.2895, 0.788, 0.2902, 0.7879, 0.1419, 0.8217, 0.1485, 0.8372, 0.1475, 0.8374, 0.1409, 0.8219, 0.3779, 0.6226, 0.3169, 0.655, 0.3163, 0.6548, 0.3774, 0.6224, 0.1087, 0.6357, 0.1184, 0.6256, 0.1174, 0.6254, 0.1076, 0.6355, 0.2005, 0.8007, 0.1996, 0.8008, 0.2083, 0.7973, 0.2092, 0.7971, 0.2549, 0.5648, 0.2538, 0.547, 0.2531, 0.5467, 0.2542, 0.5644, 0.1624, 0.816, 0.1674, 0.8314, 0.1664, 0.8316, 0.1615, 0.8162, 0.1043, 0.8311, 0.1032, 0.8313, 0.1131, 0.8292, 0.1141, 0.829, 0.2616, 0.5802, 0.2549, 0.5648, 0.2542, 0.5644, 0.2609, 0.5798, 0.09195, 0.6522, 0.1087, 0.6357, 0.1076, 0.6355, 0.09086, 0.6521, 0.4062, 0.7148, 0.4058, 0.7148, 0.5219, 0.6649, 0.5221, 0.665, 0.1184, 0.6256, 0.1254, 0.6203, 0.1244, 0.6201, 0.1174, 0.6254, 0.02589, 0.8743, 0.05085, 0.7338, 0.04967, 0.7338, 0.02465, 0.8747, 0.5165, 0.5544, 0.4919, 0.5639, 0.4917, 0.5635, 0.5163, 0.5541, 0.1236, 0.8272, 0.129, 0.8445, 0.128, 0.8447, 0.1226, 0.8275, 0.2703, 0.5891, 0.2616, 0.5802, 0.2609, 0.5798, 0.2696, 0.5888, 0.05085, 0.7338, 0.05921, 0.7096, 0.05805, 0.7095, 0.04967, 0.7338, 0.5405, 0.6315, 0.5404, 0.6313, 0.5163, 0.5541, 0.5165, 0.5544, 0.2061, 0.5701, 0.2198, 0.5616, 0.2189, 0.5612, 0.2053, 0.5697, 0.1822, 0.8092, 0.1813, 0.8093, 0.192, 0.803, 0.1929, 0.8028, 0.2198, 0.5616, 0.2343, 0.5555, 0.2335, 0.5551, 0.2189, 0.5612, 0.1485, 0.8372, 0.1399, 0.8399, 0.1389, 0.8401, 0.1475, 0.8374, 0.2534, 0.7983, 0.241, 0.8039, 0.2402, 0.8041, 0.2527, 0.7984, 0.1414, 0.6062, 0.1512, 0.5998, 0.1503, 0.5995, 0.1404, 0.6059, 0.1236, 0.8272, 0.1226, 0.8275, 0.1323, 0.8246, 0.1333, 0.8244, 0.1674, 0.8314, 0.1599, 0.8332, 0.159, 0.8334, 0.1664, 0.8316, 0.2885, 0.5955, 0.2703, 0.5891, 0.2696, 0.5888, 0.2879, 0.5952, 0.2092, 0.7971, 0.2225, 0.7943, 0.2217, 0.7944, 0.2083, 0.7973, 0.2594, 0.5618, 0.2722, 0.5732, 0.2714, 0.5728, 0.2586, 0.5615, 0.1888, 0.8237, 0.1801, 0.8269, 0.1792, 0.8271, 0.1879, 0.8239, 0.3169, 0.655, 0.2944, 0.6105, 0.2938, 0.6102, 0.3163, 0.6548, 0.1735, 0.8124, 0.1624, 0.816, 0.1615, 0.8162, 0.1725, 0.8125, 0.1141, 0.829, 0.1236, 0.8272, 0.1226, 0.8275, 0.1131, 0.8292, 0.5221, 0.665, 0.5219, 0.6649, 0.5501, 0.6563, 0.5502, 0.6565, 0.1742, 0.5864, 0.1867, 0.5807, 0.1858, 0.5804, 0.1733, 0.5861, 0.129, 0.8445, 0.1216, 0.8458, 0.1206, 0.8461, 0.128, 0.8447, 0.2722, 0.5732, 0.2854, 0.579, 0.2848, 0.5787, 0.2714, 0.5728, 0.1801, 0.8269, 0.1735, 0.8124, 0.1725, 0.8125, 0.1792, 0.8271, 0.3558, 0.5422, 0.4704, 0.4882, 0.4702, 0.4877, 0.3552, 0.5418, 0.5086, 0.5085, 0.5165, 0.5544, 0.5163, 0.5541, 0.5084, 0.508, 0.199, 0.8183, 0.1929, 0.8028, 0.192, 0.803, 0.1981, 0.8185, 0.1254, 0.6203, 0.1356, 0.6101, 0.1346, 0.6098, 0.1244, 0.6201, 0.3047, 0.7818, 0.2902, 0.7879, 0.2895, 0.788, 0.3041, 0.7819, 0.2854, 0.579, 0.3558, 0.5422, 0.3552, 0.5418, 0.2848, 0.5787, 0.2178, 0.8121, 0.2092, 0.7971, 0.2083, 0.7973, 0.217, 0.8123, 0.473, 0.4874, 0.4857, 0.5012, 0.4855, 0.5007, 0.4727, 0.4869, 0.1929, 0.8028, 0.2005, 0.8007, 0.1996, 0.8008, 0.192, 0.803, 0.1333, 0.8244, 0.1419, 0.8217, 0.1409, 0.8219, 0.1323, 0.8246, 0.2538, 0.547, 0.2531, 0.5467, 0.2335, 0.5551, 0.2343, 0.5555, 0.1399, 0.8399, 0.1333, 0.8244, 0.1323, 0.8246, 0.1389, 0.8401, 0.2472, 0.7816, 0.2534, 0.7983, 0.2527, 0.7984, 0.2464, 0.7817, 0.4857, 0.5012, 0.5086, 0.5085, 0.5084, 0.508, 0.4855, 0.5007, 0.1512, 0.5998, 0.162, 0.5934, 0.1611, 0.5931, 0.1503, 0.5995, 0.2538, 0.547, 0.2556, 0.5468, 0.2549, 0.5465, 0.2531, 0.5467, 0.1599, 0.8332, 0.152, 0.8185, 0.151, 0.8187, 0.159, 0.8334, 0.2944, 0.6105, 0.2885, 0.5955, 0.2879, 0.5952, 0.2938, 0.6102, 0.1964, 0.5754, 0.1955, 0.5751, 0.1858, 0.5804, 0.1867, 0.5807, 0.2225, 0.7943, 0.2217, 0.7944, 0.2339, 0.7873, 0.2347, 0.7872, 0.1822, 0.8092, 0.1888, 0.8237, 0.1879, 0.8239, 0.1813, 0.8093, 0.4919, 0.5639, 0.3779, 0.6226, 0.3774, 0.6224, 0.4917, 0.5635, 0.1735, 0.8124, 0.1822, 0.8092, 0.1813, 0.8093, 0.1725, 0.8125, 0.09077, 0.8595, 0.02589, 0.8743, 0.02465, 0.8747, 0.08968, 0.8598, 0.1216, 0.8458, 0.1141, 0.829, 0.1131, 0.8292, 0.1206, 0.8461, 0.2848, 0.5787, 0.2714, 0.5728, 0.2609, 0.5798, 0.2696, 0.5888, 0.2163, 0.602, 0.2065, 0.6073, 0.2119, 0.6206, 0.2217, 0.6153, 0.2054, 0.5745, 0.1955, 0.5799, 0.2001, 0.5918, 0.2099, 0.5865, 0.2217, 0.6153, 0.2119, 0.6206, 0.215, 0.6373, 0.2248, 0.6319, 0.2248, 0.6319, 0.215, 0.6373, 0.221, 0.6525, 0.2308, 0.6471, 0.2308, 0.6471, 0.221, 0.6525, 0.2339, 0.6983, 0.2437, 0.6929, 0.2099, 0.5865, 0.2001, 0.5918, 0.2065, 0.6073, 0.2163, 0.602, 0.2619, 0.7656, 0.2437, 0.6929, 0.2339, 0.6983, 0.2523, 0.7708, 0.1286, 0.819, 0.1373, 0.8163, 0.1237, 0.7754, 0.1206, 0.7796, 0.1009, 0.6833, 0.09734, 0.6881, 0.1025, 0.7009, 0.1061, 0.6961, 0.09175, 0.6563, 0.08845, 0.6608, 0.09125, 0.6733, 0.09485, 0.6684, 0.1061, 0.6961, 0.1025, 0.7009, 0.1055, 0.7169, 0.1091, 0.712, 0.1091, 0.712, 0.1055, 0.7169, 0.1113, 0.7314, 0.1149, 0.7266, 0.1149, 0.7266, 0.1113, 0.7314, 0.1237, 0.7754, 0.1273, 0.7706, 0.09485, 0.6684, 0.09125, 0.6733, 0.09734, 0.6881, 0.1009, 0.6833, 0.2609, 0.5798, 0.2555, 0.5828, 0.2657, 0.5932, 0.2696, 0.5888, 0.1226, 0.8275, 0.1191, 0.8217, 0.1097, 0.8235, 0.1131, 0.8292, 0.1076, 0.6355, 0.1083, 0.6398, 0.1179, 0.6301, 0.1174, 0.6254, 0.1244, 0.6201, 0.1249, 0.6245, 0.135, 0.6145, 0.1346, 0.6098, 0.02465, 0.8747, 0.02544, 0.8704, 0.05174, 0.7358, 0.04967, 0.7338, 0.5501, 0.6563, 0.5443, 0.6527, 0.5201, 0.6586, 0.5219, 0.6649, 0.1323, 0.8246, 0.1286, 0.819, 0.1191, 0.8217, 0.1226, 0.8275, 0.2895, 0.788, 0.2899, 0.7818, 0.2793, 0.7591, 0.2796, 0.7625, 0.2217, 0.7944, 0.218, 0.7886, 0.2051, 0.7917, 0.2083, 0.7973, 0.1174, 0.6254, 0.1179, 0.6301, 0.1249, 0.6245, 0.1244, 0.6201, 0.5119, 0.6396, 0.4929, 0.5686, 0.3782, 0.6276, 0.3956, 0.6903, 0.5443, 0.6527, 0.5354, 0.6332, 0.5119, 0.6396, 0.5201, 0.6586, 0.5201, 0.6586, 0.5119, 0.6396, 0.3956, 0.6903, 0.4027, 0.7091, 0.3956, 0.6903, 0.3782, 0.6276, 0.3141, 0.6584, 0.3265, 0.7332, 0.4027, 0.7091, 0.3956, 0.6903, 0.3265, 0.7332, 0.3334, 0.7532, 0.2903, 0.6657, 0.272, 0.6783, 0.2931, 0.7565, 0.3114, 0.7437, 0.2775, 0.6201, 0.2591, 0.6324, 0.272, 0.6783, 0.2903, 0.6657, 0.3182, 0.7639, 0.3114, 0.7437, 0.2931, 0.7565, 0.3003, 0.7763, 0.3265, 0.7332, 0.3141, 0.6584, 0.2903, 0.6657, 0.3114, 0.7437, 0.2657, 0.5932, 0.25, 0.6006, 0.2531, 0.6172, 0.2715, 0.6049, 0.2715, 0.6049, 0.2531, 0.6172, 0.2591, 0.6324, 0.2775, 0.6201, 0.2878, 0.6126, 0.2775, 0.6201, 0.2903, 0.6657, 0.3141, 0.6584, 0.3334, 0.7532, 0.3265, 0.7332, 0.3114, 0.7437, 0.3182, 0.7639, 0.2931, 0.7565, 0.272, 0.6783, 0.2574, 0.6844, 0.2793, 0.7591, 0.2824, 0.5997, 0.2657, 0.5932, 0.2715, 0.6049, 0.2824, 0.5997, 0.2715, 0.6049, 0.2775, 0.6201, 0.2878, 0.6126, 0.2479, 0.5652, 0.2477, 0.5517, 0.2333, 0.5601, 0.2383, 0.5718, 0.2555, 0.5828, 0.2446, 0.5873, 0.25, 0.6006, 0.2657, 0.5932, 0.2555, 0.5828, 0.2479, 0.5652, 0.2383, 0.5718, 0.2446, 0.5873, 0.2383, 0.5718, 0.2236, 0.578, 0.23, 0.5934, 0.2446, 0.5873, 0.2793, 0.7591, 0.2574, 0.6844, 0.2437, 0.6929, 0.2619, 0.7656, 0.2591, 0.6324, 0.2445, 0.6386, 0.2574, 0.6844, 0.272, 0.6783, 0.2333, 0.5601, 0.219, 0.5662, 0.2236, 0.578, 0.2383, 0.5718, 0.2531, 0.6172, 0.2385, 0.6234, 0.2445, 0.6386, 0.2591, 0.6324, 0.2446, 0.5873, 0.23, 0.5934, 0.2354, 0.6068, 0.25, 0.6006, 0.25, 0.6006, 0.2354, 0.6068, 0.2385, 0.6234, 0.2531, 0.6172, 0.2931, 0.7565, 0.2793, 0.7591, 0.2899, 0.7818, 0.3003, 0.7763, 0.2385, 0.6234, 0.2248, 0.6319, 0.2308, 0.6471, 0.2445, 0.6386, 0.2354, 0.6068, 0.2217, 0.6153, 0.2248, 0.6319, 0.2385, 0.6234, 0.219, 0.5662, 0.2054, 0.5745, 0.2099, 0.5865, 0.2236, 0.578, 0.23, 0.5934, 0.2163, 0.602, 0.2217, 0.6153, 0.2354, 0.6068, 0.2236, 0.578, 0.2099, 0.5865, 0.2163, 0.602, 0.23, 0.5934, 0.2523, 0.7708, 0.2339, 0.6983, 0.2241, 0.7036, 0.2426, 0.7761, 0.2445, 0.6386, 0.2308, 0.6471, 0.2437, 0.6929, 0.2574, 0.6844, 0.2001, 0.5918, 0.1904, 0.5972, 0.1967, 0.6127, 0.2065, 0.6073, 0.2426, 0.7761, 0.2241, 0.7036, 0.2116, 0.7093, 0.23, 0.782, 0.221, 0.6525, 0.2112, 0.6578, 0.2241, 0.7036, 0.2339, 0.6983, 0.215, 0.6373, 0.2052, 0.6426, 0.2112, 0.6578, 0.221, 0.6525, 0.2119, 0.6206, 0.2021, 0.626, 0.2052, 0.6426, 0.215, 0.6373, 0.1955, 0.5799, 0.1855, 0.5853, 0.1904, 0.5972, 0.2001, 0.5918, 0.2065, 0.6073, 0.1967, 0.6127, 0.2021, 0.626, 0.2119, 0.6206, 0.1855, 0.5853, 0.173, 0.5911, 0.1778, 0.6029, 0.1904, 0.5972, 0.1967, 0.6127, 0.1841, 0.6184, 0.1896, 0.6317, 0.2021, 0.626, 0.1904, 0.5972, 0.1778, 0.6029, 0.1841, 0.6184, 0.1967, 0.6127, 0.23, 0.782, 0.2116, 0.7093, 0.1993, 0.7164, 0.218, 0.7886, 0.2112, 0.6578, 0.1987, 0.6635, 0.2116, 0.7093, 0.2241, 0.7036, 0.2052, 0.6426, 0.1927, 0.6483, 0.1987, 0.6635, 0.2112, 0.6578, 0.2021, 0.626, 0.1896, 0.6317, 0.1927, 0.6483, 0.2052, 0.6426, 0.1987, 0.6635, 0.1864, 0.6706, 0.1993, 0.7164, 0.2116, 0.7093, 0.1927, 0.6483, 0.1804, 0.6554, 0.1864, 0.6706, 0.1987, 0.6635, 0.1896, 0.6317, 0.1773, 0.6388, 0.1804, 0.6554, 0.1927, 0.6483, 0.173, 0.5911, 0.161, 0.5981, 0.1655, 0.61, 0.1778, 0.6029, 0.1841, 0.6184, 0.1719, 0.6255, 0.1773, 0.6388, 0.1896, 0.6317, 0.1778, 0.6029, 0.1655, 0.61, 0.1719, 0.6255, 0.1841, 0.6184, 0.218, 0.7886, 0.1993, 0.7164, 0.1885, 0.7228, 0.2051, 0.7917, 0.1719, 0.6255, 0.1611, 0.6319, 0.1665, 0.6452, 0.1773, 0.6388, 0.1655, 0.61, 0.1547, 0.6164, 0.1611, 0.6319, 0.1719, 0.6255, 0.2051, 0.7917, 0.1885, 0.7228, 0.1786, 0.7293, 0.1961, 0.7951, 0.1864, 0.6706, 0.1756, 0.677, 0.1885, 0.7228, 0.1993, 0.7164, 0.1804, 0.6554, 0.1696, 0.6618, 0.1756, 0.677, 0.1864, 0.6706, 0.1773, 0.6388, 0.1665, 0.6452, 0.1696, 0.6618, 0.1804, 0.6554, 0.161, 0.5981, 0.1502, 0.6045, 0.1547, 0.6164, 0.1655, 0.61, 0.1696, 0.6618, 0.1597, 0.6682, 0.1657, 0.6834, 0.1756, 0.677, 0.1665, 0.6452, 0.1566, 0.6516, 0.1597, 0.6682, 0.1696, 0.6618, 0.1502, 0.6045, 0.1404, 0.6108, 0.1448, 0.6228, 0.1547, 0.6164, 0.1611, 0.6319, 0.1511, 0.6383, 0.1566, 0.6516, 0.1665, 0.6452, 0.1547, 0.6164, 0.1448, 0.6228, 0.1511, 0.6383, 0.1611, 0.6319, 0.1961, 0.7951, 0.1786, 0.7293, 0.1727, 0.7332, 0.1883, 0.7977, 0.1756, 0.677, 0.1657, 0.6834, 0.1786, 0.7293, 0.1885, 0.7228, 0.1448, 0.6228, 0.139, 0.6267, 0.1453, 0.6422, 0.1511, 0.6383, 0.1883, 0.7977, 0.1727, 0.7332, 0.1625, 0.7435, 0.1771, 0.8038, 0.1657, 0.6834, 0.1598, 0.6873, 0.1727, 0.7332, 0.1786, 0.7293, 0.1597, 0.6682, 0.1538, 0.6721, 0.1598, 0.6873, 0.1657, 0.6834, 0.1566, 0.6516, 0.1507, 0.6555, 0.1538, 0.6721, 0.1597, 0.6682, 0.1404, 0.6108, 0.135, 0.6145, 0.139, 0.6267, 0.1448, 0.6228, 0.1511, 0.6383, 0.1453, 0.6422, 0.1507, 0.6555, 0.1566, 0.6516, 0.1507, 0.6555, 0.1405, 0.6658, 0.1436, 0.6825, 0.1538, 0.6721, 0.135, 0.6145, 0.1249, 0.6245, 0.1287, 0.637, 0.139, 0.6267, 0.1453, 0.6422, 0.1351, 0.6525, 0.1405, 0.6658, 0.1507, 0.6555, 0.139, 0.6267, 0.1287, 0.637, 0.1351, 0.6525, 0.1453, 0.6422, 0.1771, 0.8038, 0.1625, 0.7435, 0.1555, 0.7488, 0.1689, 0.8069, 0.1598, 0.6873, 0.1496, 0.6977, 0.1625, 0.7435, 0.1727, 0.7332, 0.1538, 0.6721, 0.1436, 0.6825, 0.1496, 0.6977, 0.1598, 0.6873, 0.1496, 0.6977, 0.1426, 0.703, 0.1555, 0.7488, 0.1625, 0.7435, 0.1436, 0.6825, 0.1366, 0.6878, 0.1426, 0.703, 0.1496, 0.6977, 0.1405, 0.6658, 0.1335, 0.6712, 0.1366, 0.6878, 0.1436, 0.6825, 0.1249, 0.6245, 0.1179, 0.6301, 0.1217, 0.6424, 0.1287, 0.637, 0.1351, 0.6525, 0.1281, 0.6579, 0.1335, 0.6712, 0.1405, 0.6658, 0.1287, 0.637, 0.1217, 0.6424, 0.1281, 0.6579, 0.1351, 0.6525, 0.1689, 0.8069, 0.1555, 0.7488, 0.1441, 0.7539, 0.1579, 0.8105, 0.1441, 0.7539, 0.1273, 0.7706, 0.1475, 0.8131, 0.1579, 0.8105, 0.1281, 0.6579, 0.1178, 0.6666, 0.123, 0.6794, 0.1335, 0.6712, 0.1217, 0.6424, 0.1117, 0.6518, 0.1178, 0.6666, 0.1281, 0.6579, 0.1426, 0.703, 0.1317, 0.7099, 0.1441, 0.7539, 0.1555, 0.7488, 0.1366, 0.6878, 0.1259, 0.6954, 0.1317, 0.7099, 0.1426, 0.703, 0.1335, 0.6712, 0.123, 0.6794, 0.1259, 0.6954, 0.1366, 0.6878, 0.1179, 0.6301, 0.1083, 0.6398, 0.1117, 0.6518, 0.1217, 0.6424, 0.123, 0.6794, 0.1061, 0.6961, 0.1091, 0.712, 0.1259, 0.6954, 0.1083, 0.6398, 0.09175, 0.6563, 0.09485, 0.6684, 0.1117, 0.6518, 0.1178, 0.6666, 0.1009, 0.6833, 0.1061, 0.6961, 0.123, 0.6794, 0.1117, 0.6518, 0.09485, 0.6684, 0.1009, 0.6833, 0.1178, 0.6666, 0.1317, 0.7099, 0.1149, 0.7266, 0.1273, 0.7706, 0.1441, 0.7539, 0.1259, 0.6954, 0.1091, 0.712, 0.1149, 0.7266, 0.1317, 0.7099, 0.09125, 0.6733, 0.0882, 0.6774, 0.09428, 0.6923, 0.09734, 0.6881, 0.1113, 0.7314, 0.1082, 0.7356, 0.1206, 0.7796, 0.1237, 0.7754, 0.1055, 0.7169, 0.1025, 0.721, 0.1082, 0.7356, 0.1113, 0.7314, 0.1025, 0.7009, 0.09948, 0.705, 0.1025, 0.721, 0.1055, 0.7169, 0.08845, 0.6608, 0.08564, 0.6646, 0.0882, 0.6774, 0.09125, 0.6733, 0.09734, 0.6881, 0.09428, 0.6923, 0.09948, 0.705, 0.1025, 0.7009, 0.1191, 0.8217, 0.1136, 0.7928, 0.1083, 0.8013, 0.1097, 0.8235, 0.08564, 0.6646, 0.07869, 0.6775, 0.08119, 0.6906, 0.0882, 0.6774, 0.09428, 0.6923, 0.08727, 0.7055, 0.09247, 0.7183, 0.09948, 0.705, 0.1286, 0.819, 0.1206, 0.7796, 0.1136, 0.7928, 0.1191, 0.8217, 0.0882, 0.6774, 0.08119, 0.6906, 0.08727, 0.7055, 0.09428, 0.6923, 0.1082, 0.7356, 0.1012, 0.7488, 0.1136, 0.7928, 0.1206, 0.7796, 0.1025, 0.721, 0.09546, 0.7342, 0.1012, 0.7488, 0.1082, 0.7356, 0.09948, 0.705, 0.09247, 0.7183, 0.09546, 0.7342, 0.1025, 0.721, 0.1012, 0.7488, 0.09595, 0.7574, 0.1083, 0.8013, 0.1136, 0.7928, 0.09546, 0.7342, 0.0902, 0.7428, 0.09595, 0.7574, 0.1012, 0.7488, 0.09247, 0.7183, 0.08722, 0.7268, 0.0902, 0.7428, 0.09546, 0.7342, 0.07869, 0.6775, 0.0735, 0.6861, 0.07593, 0.6992, 0.08119, 0.6906, 0.08727, 0.7055, 0.08202, 0.714, 0.08722, 0.7268, 0.09247, 0.7183, 0.08119, 0.6906, 0.07593, 0.6992, 0.08202, 0.714, 0.08727, 0.7055, 0.08202, 0.714, 0.07466, 0.7286, 0.07986, 0.7413, 0.08722, 0.7268, 0.07593, 0.6992, 0.06858, 0.7137, 0.07466, 0.7286, 0.08202, 0.714, 0.09595, 0.7574, 0.0886, 0.7719, 0.101, 0.8159, 0.1083, 0.8013, 0.0902, 0.7428, 0.08284, 0.7573, 0.0886, 0.7719, 0.09595, 0.7574, 0.08722, 0.7268, 0.07986, 0.7413, 0.08284, 0.7573, 0.0902, 0.7428, 0.0735, 0.6861, 0.06619, 0.7004, 0.06858, 0.7137, 0.07593, 0.6992, 0.08284, 0.7573, 0.07619, 0.7697, 0.08194, 0.7843, 0.0886, 0.7719, 0.07986, 0.7413, 0.0732, 0.7537, 0.07619, 0.7697, 0.08284, 0.7573, 0.06619, 0.7004, 0.05979, 0.7125, 0.06192, 0.7261, 0.06858, 0.7137, 0.07466, 0.7286, 0.068, 0.741, 0.0732, 0.7537, 0.07986, 0.7413, 0.06858, 0.7137, 0.06192, 0.7261, 0.068, 0.741, 0.07466, 0.7286, 0.101, 0.8159, 0.08872, 0.8217, 0.08723, 0.8313, 0.09939, 0.8259, 0.0886, 0.7719, 0.08194, 0.7843, 0.08872, 0.8217, 0.101, 0.8159, 0.06192, 0.7261, 0.05351, 0.7504, 0.05959, 0.7653, 0.068, 0.741, 0.08194, 0.7843, 0.07353, 0.8086, 0.07773, 0.8259, 0.08872, 0.8217, 0.07619, 0.7697, 0.06778, 0.794, 0.07353, 0.8086, 0.08194, 0.7843, 0.0732, 0.7537, 0.06479, 0.7781, 0.06778, 0.794, 0.07619, 0.7697, 0.1373, 0.8163, 0.1475, 0.8131, 0.1273, 0.7706, 0.1237, 0.7754, 0.05979, 0.7125, 0.05174, 0.7358, 0.05351, 0.7504, 0.06192, 0.7261, 0.1097, 0.8235, 0.1083, 0.8013, 0.101, 0.8159, 0.09939, 0.8259, 0.068, 0.741, 0.05959, 0.7653, 0.06479, 0.7781, 0.0732, 0.7537, 0.5354, 0.6332, 0.5132, 0.5595, 0.4929, 0.5686, 0.5119, 0.6396, 0.07748, 0.8539, 0.02544, 0.8704, 0.08094, 0.8578, 0.05174, 0.7358, 0.02544, 0.8704, 0.05351, 0.7504, 0.07716, 0.8419, 0.02544, 0.8704, 0.07748, 0.8539, 0.05959, 0.7653, 0.02544, 0.8704, 0.06479, 0.7781, 0.08723, 0.8313, 0.08872, 0.8217, 0.07773, 0.8259, 0.07716, 0.8419, 0.05351, 0.7504, 0.02544, 0.8704, 0.05959, 0.7653, 0.07353, 0.8086, 0.02544, 0.8704, 0.07773, 0.8259, 0.06778, 0.794, 0.02544, 0.8704, 0.07353, 0.8086, 0.06479, 0.7781, 0.02544, 0.8704, 0.06778, 0.794, 0.02544, 0.8704, 0.07716, 0.8419, 0.07773, 0.8259, 0.5086, 0.5085, 0.5165, 0.5544, 0.4919, 0.5639, 0.4793, 0.5192, 0.5086, 0.5085, 0.4793, 0.5192, 0.4735, 0.5044, 0.4857, 0.5012, 0.4857, 0.5012, 0.4735, 0.5044, 0.4704, 0.4882, 0.473, 0.4874, 0.4735, 0.5044, 0.4793, 0.5192, 0.3644, 0.5725, 0.3587, 0.558, 0.4704, 0.4882, 0.4735, 0.5044, 0.3587, 0.558, 0.3558, 0.5422, 0.4793, 0.5192, 0.4919, 0.5639, 0.3779, 0.6226, 0.3644, 0.5725, 0.3587, 0.558, 0.3644, 0.5725, 0.2944, 0.6105, 0.2885, 0.5955, 0.3644, 0.5725, 0.3779, 0.6226, 0.3169, 0.655, 0.2944, 0.6105, 0.3558, 0.5422, 0.3587, 0.558, 0.2885, 0.5955, 0.2854, 0.579, 0.2854, 0.579, 0.2703, 0.5891, 0.2616, 0.5802, 0.2722, 0.5732, 0.2722, 0.5732, 0.2616, 0.5802, 0.2549, 0.5648, 0.2594, 0.5618, 0.2594, 0.5618, 0.2549, 0.5648, 0.2538, 0.547, 0.2556, 0.5468, 0.2569, 0.7762, 0.2667, 0.7709, 0.2748, 0.7876, 0.2651, 0.7929, 0.2347, 0.7872, 0.2472, 0.7816, 0.2534, 0.7983, 0.241, 0.8039, 0.2092, 0.7971, 0.2225, 0.7943, 0.2288, 0.8098, 0.2178, 0.8121, 0.1929, 0.8028, 0.2005, 0.8007, 0.2065, 0.8162, 0.199, 0.8183, 0.1735, 0.8124, 0.1822, 0.8092, 0.1888, 0.8237, 0.1801, 0.8269, 0.152, 0.8185, 0.1624, 0.816, 0.1674, 0.8314, 0.1599, 0.8332, 0.1333, 0.8244, 0.1419, 0.8217, 0.1485, 0.8372, 0.1399, 0.8399, 0.1141, 0.829, 0.1236, 0.8272, 0.129, 0.8445, 0.1216, 0.8458, 0.09307, 0.836, 0.1043, 0.8311, 0.1103, 0.8493, 0.1027, 0.8526, 0.2854, 0.579, 0.2885, 0.5955, 0.2703, 0.5891, 0.2562, 0.7764, 0.2643, 0.793, 0.2741, 0.7877, 0.2659, 0.771, 0.09198, 0.8363, 0.1017, 0.8529, 0.1092, 0.8495, 0.1032, 0.8313, 0.2651, 0.7929, 0.2643, 0.793, 0.2562, 0.7764, 0.2569, 0.7762, 0.08555, 0.8505, 0.0838, 0.8428, 0.0827, 0.843, 0.08445, 0.8507, 0.07837, 0.6743, 0.07725, 0.6742, 0.08423, 0.661, 0.08533, 0.6612, 0.3228, 0.769, 0.3379, 0.7585, 0.3373, 0.7585, 0.3222, 0.7691, 0.05921, 0.7096, 0.05805, 0.7095, 0.06468, 0.6972, 0.06583, 0.6973, 0.4704, 0.4882, 0.4702, 0.4877, 0.4727, 0.4869, 0.473, 0.4874, 0.06583, 0.6973, 0.06468, 0.6972, 0.07201, 0.6827, 0.07314, 0.6828, 0.2569, 0.7762, 0.2562, 0.7764, 0.2464, 0.7817, 0.2472, 0.7816, 0.162, 0.5934, 0.1611, 0.5931, 0.1733, 0.5861, 0.1742, 0.5864, 0.1043, 0.8311, 0.1032, 0.8313, 0.1092, 0.8495, 0.1103, 0.8493, 0.2347, 0.7872, 0.2339, 0.7873, 0.2464, 0.7817, 0.2472, 0.7816, 0.2065, 0.8162, 0.2057, 0.8163, 0.1981, 0.8185, 0.199, 0.8183, 0.2667, 0.7709, 0.2659, 0.771, 0.2741, 0.7877, 0.2748, 0.7876, 0.1419, 0.8217, 0.152, 0.8185, 0.151, 0.8187, 0.1409, 0.8219, 0.2288, 0.8098, 0.228, 0.81, 0.217, 0.8123, 0.2178, 0.8121, 0.09307, 0.836, 0.09198, 0.8363, 0.1032, 0.8313, 0.1043, 0.8311, 0.3379, 0.7585, 0.4062, 0.7148, 0.4058, 0.7148, 0.3373, 0.7585, 0.2556, 0.5468, 0.2549, 0.5465, 0.2586, 0.5615, 0.2594, 0.5618, 0.241, 0.8039, 0.2402, 0.8041, 0.2339, 0.7873, 0.2347, 0.7872, 0.1103, 0.8493, 0.1092, 0.8495, 0.1017, 0.8529, 0.1027, 0.8526, 0.2748, 0.7876, 0.2741, 0.7877, 0.2643, 0.793, 0.2651, 0.7929, 0.152, 0.8185, 0.151, 0.8187, 0.1615, 0.8162, 0.1624, 0.816, 0.2569, 0.7762, 0.2562, 0.7764, 0.2659, 0.771, 0.2667, 0.7709, 0.08838, 0.6571, 0.08533, 0.6612, 0.08423, 0.661, 0.08728, 0.6569, 0.3228, 0.769, 0.3222, 0.7691, 0.3041, 0.7819, 0.3047, 0.7818, 0.08555, 0.8505, 0.08445, 0.8507, 0.08968, 0.8598, 0.09077, 0.8595, 0.08838, 0.6571, 0.08728, 0.6569, 0.09086, 0.6521, 0.09195, 0.6522, 0.07314, 0.6828, 0.07201, 0.6827, 0.07725, 0.6742, 0.07837, 0.6743, 0.0838, 0.8428, 0.09307, 0.836, 0.09198, 0.8363, 0.0827, 0.843, 0.1027, 0.8526, 0.1017, 0.8529, 0.09198, 0.8363, 0.09307, 0.836, 0.1964, 0.5754, 0.1955, 0.5751, 0.2053, 0.5697, 0.2061, 0.5701, 0.2005, 0.8007, 0.1996, 0.8008, 0.2057, 0.8163, 0.2065, 0.8162, 0.5084, 0.508, 0.4791, 0.5188, 0.4917, 0.5635, 0.5163, 0.5541, 0.5084, 0.508, 0.4855, 0.5007, 0.4732, 0.5039, 0.4791, 0.5188, 0.4855, 0.5007, 0.4727, 0.4869, 0.4702, 0.4877, 0.4732, 0.5039, 0.4732, 0.5039, 0.3582, 0.5577, 0.3639, 0.5722, 0.4791, 0.5188, 0.4702, 0.4877, 0.3552, 0.5418, 0.3582, 0.5577, 0.4732, 0.5039, 0.4791, 0.5188, 0.3639, 0.5722, 0.3774, 0.6224, 0.4917, 0.5635, 0.3582, 0.5577, 0.2879, 0.5952, 0.2938, 0.6102, 0.3639, 0.5722, 0.3639, 0.5722, 0.2938, 0.6102, 0.3163, 0.6548, 0.3774, 0.6224, 0.3552, 0.5418, 0.2848, 0.5787, 0.2879, 0.5952, 0.3582, 0.5577, 0.2714, 0.5728, 0.2586, 0.5615, 0.2542, 0.5644, 0.2609, 0.5798, 0.2586, 0.5615, 0.2549, 0.5465, 0.2531, 0.5467, 0.2542, 0.5644, 0.1858, 0.5804, 0.1855, 0.5853, 0.1955, 0.5799, 0.1955, 0.5751, 0.2659, 0.771, 0.2619, 0.7656, 0.2523, 0.7708, 0.2562, 0.7764, 0.2339, 0.7873, 0.2402, 0.8041, 0.2527, 0.7984, 0.2464, 0.7817, 0.2083, 0.7973, 0.217, 0.8123, 0.228, 0.81, 0.2217, 0.7944, 0.192, 0.803, 0.1981, 0.8185, 0.2057, 0.8163, 0.1996, 0.8008, 0.1725, 0.8125, 0.1792, 0.8271, 0.1879, 0.8239, 0.1813, 0.8093, 0.151, 0.8187, 0.159, 0.8334, 0.1664, 0.8316, 0.1615, 0.8162, 0.1323, 0.8246, 0.1389, 0.8401, 0.1475, 0.8374, 0.1409, 0.8219, 0.151, 0.8187, 0.1475, 0.8131, 0.1373, 0.8163, 0.1409, 0.8219, 0.08423, 0.661, 0.08564, 0.6646, 0.08845, 0.6608, 0.08728, 0.6569, 0.1131, 0.8292, 0.1206, 0.8461, 0.128, 0.8447, 0.1226, 0.8275, 0.2562, 0.7764, 0.2523, 0.7708, 0.2426, 0.7761, 0.2464, 0.7817, 0.09086, 0.6521, 0.09175, 0.6563, 0.1083, 0.6398, 0.1076, 0.6355, 0.3774, 0.6224, 0.3782, 0.6276, 0.4929, 0.5686, 0.4917, 0.5635, 0.2696, 0.5888, 0.2657, 0.5932, 0.2824, 0.5997, 0.2879, 0.5952, 0.1813, 0.8093, 0.1771, 0.8038, 0.1689, 0.8069, 0.1725, 0.8125, 0.2083, 0.7973, 0.2051, 0.7917, 0.1961, 0.7951, 0.1996, 0.8008, 0.3373, 0.7585, 0.3334, 0.7532, 0.3182, 0.7639, 0.3222, 0.7691, 0.06468, 0.6972, 0.06619, 0.7004, 0.0735, 0.6861, 0.07201, 0.6827, 0.2542, 0.5644, 0.2479, 0.5652, 0.2555, 0.5828, 0.2609, 0.5798, 0.1996, 0.8008, 0.1961, 0.7951, 0.1883, 0.7977, 0.192, 0.803, 0.08445, 0.8507, 0.07748, 0.8539, 0.08094, 0.8578, 0.08968, 0.8598, 0.08728, 0.6569, 0.08845, 0.6608, 0.09175, 0.6563, 0.09086, 0.6521, 0.1131, 0.8292, 0.1097, 0.8235, 0.09939, 0.8259, 0.1032, 0.8313, 0.1733, 0.5861, 0.173, 0.5911, 0.1855, 0.5853, 0.1858, 0.5804, 0.5404, 0.6313, 0.5354, 0.6332, 0.5443, 0.6527, 0.5501, 0.6563, 0.4058, 0.7148, 0.4027, 0.7091, 0.3334, 0.7532, 0.3373, 0.7585, 0.07201, 0.6827, 0.0735, 0.6861, 0.07869, 0.6775, 0.07725, 0.6742, 0.2531, 0.5467, 0.2477, 0.5517, 0.2479, 0.5652, 0.2542, 0.5644, 0.1725, 0.8125, 0.1689, 0.8069, 0.1579, 0.8105, 0.1615, 0.8162, 0.1955, 0.5751, 0.1955, 0.5799, 0.2054, 0.5745, 0.2053, 0.5697, 0.5219, 0.6649, 0.5201, 0.6586, 0.4027, 0.7091, 0.4058, 0.7148, 0.1032, 0.8313, 0.09939, 0.8259, 0.08723, 0.8313, 0.09198, 0.8363, 0.04967, 0.7338, 0.05174, 0.7358, 0.05979, 0.7125, 0.05805, 0.7095, 0.192, 0.803, 0.1883, 0.7977, 0.1771, 0.8038, 0.1813, 0.8093, 0.2464, 0.7817, 0.2426, 0.7761, 0.23, 0.782, 0.2339, 0.7873, 0.3222, 0.7691, 0.3182, 0.7639, 0.3003, 0.7763, 0.3041, 0.7819, 0.2189, 0.5612, 0.219, 0.5662, 0.2333, 0.5601, 0.2335, 0.5551, 0.2938, 0.6102, 0.2878, 0.6126, 0.3141, 0.6584, 0.3163, 0.6548, 0.1346, 0.6098, 0.135, 0.6145, 0.1404, 0.6108, 0.1404, 0.6059, 0.0827, 0.843, 0.07716, 0.8419, 0.07748, 0.8539, 0.08445, 0.8507, 0.08968, 0.8598, 0.08094, 0.8578, 0.02544, 0.8704, 0.02465, 0.8747, 0.4917, 0.5635, 0.4929, 0.5686, 0.5132, 0.5595, 0.5163, 0.5541, 0.05805, 0.7095, 0.05979, 0.7125, 0.06619, 0.7004, 0.06468, 0.6972, 0.5163, 0.5541, 0.5132, 0.5595, 0.5354, 0.6332, 0.5404, 0.6313, 0.1611, 0.5931, 0.161, 0.5981, 0.173, 0.5911, 0.1733, 0.5861, 0.3041, 0.7819, 0.3003, 0.7763, 0.2899, 0.7818, 0.2895, 0.788, 0.07725, 0.6742, 0.07869, 0.6775, 0.08564, 0.6646, 0.08423, 0.661, 0.2053, 0.5697, 0.2054, 0.5745, 0.219, 0.5662, 0.2189, 0.5612, 0.1615, 0.8162, 0.1579, 0.8105, 0.1475, 0.8131, 0.151, 0.8187, 0.1409, 0.8219, 0.1373, 0.8163, 0.1286, 0.819, 0.1323, 0.8246, 0.09198, 0.8363, 0.08723, 0.8313, 0.07716, 0.8419, 0.0827, 0.843, 0.2339, 0.7873, 0.23, 0.782, 0.218, 0.7886, 0.2217, 0.7944, 0.1503, 0.5995, 0.1502, 0.6045, 0.161, 0.5981, 0.1611, 0.5931, 0.3163, 0.6548, 0.3141, 0.6584, 0.3782, 0.6276, 0.3774, 0.6224, 0.2335, 0.5551, 0.2333, 0.5601, 0.2477, 0.5517, 0.2531, 0.5467, 0.2879, 0.5952, 0.2824, 0.5997, 0.2878, 0.6126, 0.2938, 0.6102, 0.1404, 0.6059, 0.1404, 0.6108, 0.1502, 0.6045, 0.1503, 0.5995, 0.2796, 0.7625, 0.2793, 0.7591, 0.2619, 0.7656, 0.2659, 0.771, 0.2848, 0.5787, 0.2696, 0.5888, 0.2879, 0.5952, 0.5405, 0.6315, 0.5404, 0.6313, 0.5501, 0.6563, 0.5502, 0.6565, 0.2667, 0.7709, 0.2803, 0.7624, 0.2796, 0.7625, 0.2659, 0.771, 0.2225, 0.7943, 0.2217, 0.7944, 0.228, 0.81, 0.2288, 0.8098, 0.1356, 0.6101, 0.1346, 0.6098, 0.1404, 0.6059, 0.1414, 0.6062, 0.2803, 0.7624, 0.2902, 0.7879, 0.2895, 0.788, 0.2796, 0.7625, 0.1419, 0.8217, 0.1409, 0.8219, 0.1475, 0.8374, 0.1485, 0.8372, 0.3779, 0.6226, 0.3774, 0.6224, 0.3163, 0.6548, 0.3169, 0.655, 0.1087, 0.6357, 0.1076, 0.6355, 0.1174, 0.6254, 0.1184, 0.6256, 0.2005, 0.8007, 0.2092, 0.7971, 0.2083, 0.7973, 0.1996, 0.8008, 0.2549, 0.5648, 0.2542, 0.5644, 0.2531, 0.5467, 0.2538, 0.547, 0.1624, 0.816, 0.1615, 0.8162, 0.1664, 0.8316, 0.1674, 0.8314, 0.1043, 0.8311, 0.1141, 0.829, 0.1131, 0.8292, 0.1032, 0.8313, 0.2616, 0.5802, 0.2609, 0.5798, 0.2542, 0.5644, 0.2549, 0.5648, 0.09195, 0.6522, 0.09086, 0.6521, 0.1076, 0.6355, 0.1087, 0.6357, 0.4062, 0.7148, 0.5221, 0.665, 0.5219, 0.6649, 0.4058, 0.7148, 0.1184, 0.6256, 0.1174, 0.6254, 0.1244, 0.6201, 0.1254, 0.6203, 0.02589, 0.8743, 0.02465, 0.8747, 0.04967, 0.7338, 0.05085, 0.7338, 0.5165, 0.5544, 0.5163, 0.5541, 0.4917, 0.5635, 0.4919, 0.5639, 0.1236, 0.8272, 0.1226, 0.8275, 0.128, 0.8447, 0.129, 0.8445, 0.2703, 0.5891, 0.2696, 0.5888, 0.2609, 0.5798, 0.2616, 0.5802, 0.05085, 0.7338, 0.04967, 0.7338, 0.05805, 0.7095, 0.05921, 0.7096, 0.5405, 0.6315, 0.5165, 0.5544, 0.5163, 0.5541, 0.5404, 0.6313, 0.2061, 0.5701, 0.2053, 0.5697, 0.2189, 0.5612, 0.2198, 0.5616, 0.1822, 0.8092, 0.1929, 0.8028, 0.192, 0.803, 0.1813, 0.8093, 0.2198, 0.5616, 0.2189, 0.5612, 0.2335, 0.5551, 0.2343, 0.5555, 0.1485, 0.8372, 0.1475, 0.8374, 0.1389, 0.8401, 0.1399, 0.8399, 0.2534, 0.7983, 0.2527, 0.7984, 0.2402, 0.8041, 0.241, 0.8039, 0.1414, 0.6062, 0.1404, 0.6059, 0.1503, 0.5995, 0.1512, 0.5998, 0.1236, 0.8272, 0.1333, 0.8244, 0.1323, 0.8246, 0.1226, 0.8275, 0.1674, 0.8314, 0.1664, 0.8316, 0.159, 0.8334, 0.1599, 0.8332, 0.2885, 0.5955, 0.2879, 0.5952, 0.2696, 0.5888, 0.2703, 0.5891, 0.2092, 0.7971, 0.2083, 0.7973, 0.2217, 0.7944, 0.2225, 0.7943, 0.2594, 0.5618, 0.2586, 0.5615, 0.2714, 0.5728, 0.2722, 0.5732, 0.1888, 0.8237, 0.1879, 0.8239, 0.1792, 0.8271, 0.1801, 0.8269, 0.3169, 0.655, 0.3163, 0.6548, 0.2938, 0.6102, 0.2944, 0.6105, 0.1735, 0.8124, 0.1725, 0.8125, 0.1615, 0.8162, 0.1624, 0.816, 0.1141, 0.829, 0.1131, 0.8292, 0.1226, 0.8275, 0.1236, 0.8272, 0.5221, 0.665, 0.5502, 0.6565, 0.5501, 0.6563, 0.5219, 0.6649, 0.1742, 0.5864, 0.1733, 0.5861, 0.1858, 0.5804, 0.1867, 0.5807, 0.129, 0.8445, 0.128, 0.8447, 0.1206, 0.8461, 0.1216, 0.8458, 0.2722, 0.5732, 0.2714, 0.5728, 0.2848, 0.5787, 0.2854, 0.579, 0.1801, 0.8269, 0.1792, 0.8271, 0.1725, 0.8125, 0.1735, 0.8124, 0.3558, 0.5422, 0.3552, 0.5418, 0.4702, 0.4877, 0.4704, 0.4882, 0.5086, 0.5085, 0.5084, 0.508, 0.5163, 0.5541, 0.5165, 0.5544, 0.199, 0.8183, 0.1981, 0.8185, 0.192, 0.803, 0.1929, 0.8028, 0.1254, 0.6203, 0.1244, 0.6201, 0.1346, 0.6098, 0.1356, 0.6101, 0.3047, 0.7818, 0.3041, 0.7819, 0.2895, 0.788, 0.2902, 0.7879, 0.2854, 0.579, 0.2848, 0.5787, 0.3552, 0.5418, 0.3558, 0.5422, 0.2178, 0.8121, 0.217, 0.8123, 0.2083, 0.7973, 0.2092, 0.7971, 0.473, 0.4874, 0.4727, 0.4869, 0.4855, 0.5007, 0.4857, 0.5012, 0.1929, 0.8028, 0.192, 0.803, 0.1996, 0.8008, 0.2005, 0.8007, 0.1333, 0.8244, 0.1323, 0.8246, 0.1409, 0.8219, 0.1419, 0.8217, 0.2538, 0.547, 0.2343, 0.5555, 0.2335, 0.5551, 0.2531, 0.5467, 0.1399, 0.8399, 0.1389, 0.8401, 0.1323, 0.8246, 0.1333, 0.8244, 0.2472, 0.7816, 0.2464, 0.7817, 0.2527, 0.7984, 0.2534, 0.7983, 0.4857, 0.5012, 0.4855, 0.5007, 0.5084, 0.508, 0.5086, 0.5085, 0.1512, 0.5998, 0.1503, 0.5995, 0.1611, 0.5931, 0.162, 0.5934, 0.2538, 0.547, 0.2531, 0.5467, 0.2549, 0.5465, 0.2556, 0.5468, 0.1599, 0.8332, 0.159, 0.8334, 0.151, 0.8187, 0.152, 0.8185, 0.2944, 0.6105, 0.2938, 0.6102, 0.2879, 0.5952, 0.2885, 0.5955, 0.1964, 0.5754, 0.1867, 0.5807, 0.1858, 0.5804, 0.1955, 0.5751, 0.2225, 0.7943, 0.2347, 0.7872, 0.2339, 0.7873, 0.2217, 0.7944, 0.1822, 0.8092, 0.1813, 0.8093, 0.1879, 0.8239, 0.1888, 0.8237, 0.4919, 0.5639, 0.4917, 0.5635, 0.3774, 0.6224, 0.3779, 0.6226, 0.1735, 0.8124, 0.1725, 0.8125, 0.1813, 0.8093, 0.1822, 0.8092, 0.09077, 0.8595, 0.08968, 0.8598, 0.02465, 0.8747, 0.02589, 0.8743, 0.1216, 0.8458, 0.1206, 0.8461, 0.1131, 0.8292, 0.1141, 0.829])
me_plane_002.use_remesh_preserve_volume = False
me_plane_002.use_remesh_preserve_attributes = False
me_plane_002.use_mirror_vertex_groups = False
me_plane_002.update()

# ---- objects
ob_plane = bpy.data.objects.new('Plane', me_plane_002)

# ---- transforms, parenting, visibility, modifiers, constraints
ob_plane.location = (-2.492, 1.924, 0.0)
ob_plane.rotation_euler = (0.0, 0.0, -0.3133)
ob_plane.scale = (1.0, 1.0, 0.5451)
ob_plane.lineart.crease_threshold = 0.0

# ---- collection membership
col_collection_1.objects.link(ob_plane)

# ---- scene / render settings (as saved in the file)
scene.frame_start = 1; scene.frame_end = 250; scene.frame_set(1)
scene.render.engine = 'BLENDER_EEVEE_NEXT'
scene.render.image_settings.color_mode = 'RGB'
scene.render.image_settings.compression = 90
scene.render.resolution_percentage = 50
scene.render.dither_intensity = 0.0
scene.cycles.use_denoising = False
scene.cycles.samples = 10
scene.cycles.sampling_pattern = 'TABULATED_SOBOL'
scene.cycles.light_sampling_threshold = 0.0
scene.cycles.use_adaptive_sampling = False
scene.cycles.use_light_tree = False
scene.cycles.blur_glossy = 0.0
scene.cycles.volume_bounces = 1
scene.cycles.pixel_filter_type = 'GAUSSIAN'
scene.cycles.sample_clamp_indirect = 0.0
scene.view_settings.view_transform = 'Standard'
bpy.context.view_layer.update()

# ---- added for rendering (the .blend has no active camera and no usable light): camera, sun
cam_auto = bpy.data.cameras.new('AutoCamera')
cam_auto.lens = 50.0
cam_auto.sensor_width = 36.0
cam_auto.clip_end = 1000.0
ob_auto_camera = bpy.data.objects.new('AutoCamera', cam_auto)
scene.collection.objects.link(ob_auto_camera)
ob_auto_camera.location = (4.04624, -6.31049, 5.12821)
ob_auto_camera.rotation_euler = (1.09748, -7.21219e-08, 0.694738)
scene.camera = ob_auto_camera
light_auto_sun = bpy.data.lights.new('AutoSun', 'SUN')
light_auto_sun.energy = 3.0
light_auto_sun.angle = 0.0523599
ob_auto_sun = bpy.data.objects.new('AutoSun', light_auto_sun)
scene.collection.objects.link(ob_auto_sun)
ob_auto_sun.rotation_euler = (0.872665, 0.174533, 0.523599)
bpy.context.view_layer.update()
